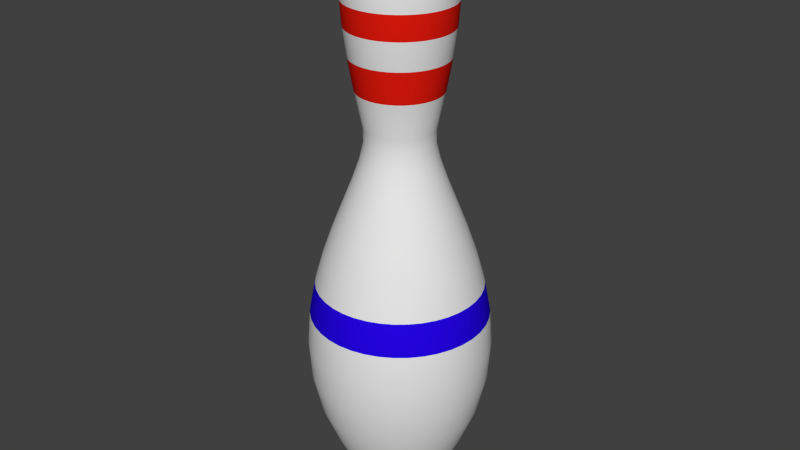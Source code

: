 # Source: bowlingpin.blend  (saved by Blender 2.76.0; exported with 4.5.12 LTS)
import bpy
from mathutils import Matrix  # noqa: F401  (used for matrix-valued properties, if any)

bpy.ops.wm.read_factory_settings(use_empty=True)
scene = bpy.context.scene
scene.name = 'Scene'

# ---- collections
col_collection_1 = bpy.data.collections.new('Collection 1'); scene.collection.children.link(col_collection_1)

# ---- materials (node trees are filled in below, after node groups)
mat_pin = bpy.data.materials.new('Pin')
mat_pin.alpha_threshold = 0.0
mat_pin.use_transparent_shadow = False
mat_pin.roughness = 0.5
mat_stripe = bpy.data.materials.new('Stripe')
mat_stripe.alpha_threshold = 0.0
mat_stripe.use_transparent_shadow = False
mat_stripe.diffuse_color = (0.8, 0.01121, 0.004545, 1.0)
mat_stripe.roughness = 0.5
mat_band = bpy.data.materials.new('Band')
mat_band.alpha_threshold = 0.0
mat_band.use_transparent_shadow = False
mat_band.diffuse_color = (0.01822, 0.001254, 0.8, 1.0)
mat_band.roughness = 0.5

# ---- material node trees

# ---- world
world_world = bpy.data.worlds.new('World'); scene.world = world_world
world_world.color = (0.05088, 0.05088, 0.05088)
world_world.use_sun_shadow = False
world_world.sun_shadow_jitter_overblur = 0.0
world_world.cycles.sampling_method = 'MANUAL'
world_world.cycles.sample_map_resolution = 256

# ---- meshes
me_mesh = bpy.data.meshes.new('Mesh')
me_mesh.from_pydata([(3.023e-05, -0.0003843, 0.8585), (0.0338, -0.0003843, 0.856), (0.06297, -0.0003843, 0.848), (0.08747, -0.0003843, 0.8339), (0.1073, -0.0003843, 0.8132), (0.1223, -0.0003843, 0.7852), (0.1325, -0.0003843, 0.7496), (0.1378, -0.0003843, 0.7056), (0.1382, -0.0003843, 0.6527), (0.1336, -0.0003843, 0.5904), (0.1241, -0.0003843, 0.518), (0.1094, -0.0003843, 0.435), (0.08958, -0.0003843, 0.3408), (0.08866, -0.0003843, 0.3027), (0.09908, -0.0003843, 0.2565), (0.1179, -0.0003843, 0.2026), (0.142, -0.0003843, 0.1415), (0.1686, -0.0003843, 0.07389), (0.1947, -0.0003843, 0.0001384), (0.2172, -0.0003843, -0.0792), (0.2332, -0.0003842, -0.1636), (0.2397, -0.0003842, -0.2526), (0.2338, -0.0003842, -0.3456), (0.2124, -0.0003842, -0.4421), (0.1727, -0.0003842, -0.5417), (0.1537, -0.0003842, -0.5793), (0.137, -0.0003842, -0.6107), (0.1221, -0.0003842, -0.6364), (0.1086, -0.0003842, -0.6569), (0.09613, -0.0003842, -0.6729), (0.0842, -0.0003842, -0.685), (0.07239, -0.0003841, -0.6936), (0.06027, -0.0003841, -0.6993), (0.04741, -0.0003841, -0.7028), (0.03337, -0.0003841, -0.7046), (0.01772, -0.0003841, -0.7052), (0.03339, -0.005668, 0.856), (0.06219, -0.01023, 0.848), (0.08639, -0.01406, 0.8339), (0.1059, -0.01716, 0.8132), (0.1208, -0.01951, 0.7852), (0.1308, -0.0211, 0.7496), (0.1361, -0.02194, 0.7056), (0.1365, -0.022, 0.6527), (0.132, -0.02129, 0.5904), (0.1225, -0.01979, 0.518), (0.108, -0.01749, 0.435), (0.08847, -0.01439, 0.3408), (0.08757, -0.01425, 0.3027), (0.09786, -0.01588, 0.2565), (0.1164, -0.01882, 0.2026), (0.1403, -0.0226, 0.1415), (0.1666, -0.02676, 0.07389), (0.1923, -0.03084, 0.0001384), (0.2145, -0.03436, -0.0792), (0.2303, -0.03686, -0.1636), (0.2368, -0.03788, -0.2526), (0.2309, -0.03695, -0.3456), (0.2098, -0.03361, -0.4421), (0.1706, -0.02739, -0.5417), (0.1518, -0.02442, -0.5793), (0.1353, -0.0218, -0.6107), (0.1206, -0.01948, -0.6364), (0.1073, -0.01737, -0.6569), (0.09495, -0.01542, -0.6729), (0.08316, -0.01355, -0.685), (0.0715, -0.0117, -0.6936), (0.05953, -0.009808, -0.6993), (0.04682, -0.007796, -0.7028), (0.03296, -0.005599, -0.7046), (0.0175, -0.003151, -0.7052), (0.03215, -0.01082, 0.856), (0.05989, -0.01983, 0.848), (0.08319, -0.0274, 0.8339), (0.102, -0.03352, 0.8132), (0.1163, -0.03816, 0.7852), (0.126, -0.04131, 0.7496), (0.1311, -0.04296, 0.7056), (0.1315, -0.04309, 0.6527), (0.1271, -0.04167, 0.5904), (0.118, -0.03871, 0.518), (0.104, -0.03418, 0.435), (0.08519, -0.02806, 0.3408), (0.08432, -0.02777, 0.3027), (0.09423, -0.03099, 0.2565), (0.1121, -0.0368, 0.2026), (0.1351, -0.04427, 0.1415), (0.1604, -0.05249, 0.07389), (0.1852, -0.06054, 0.0001384), (0.2066, -0.06749, -0.0792), (0.2218, -0.07244, -0.1636), (0.228, -0.07446, -0.2526), (0.2224, -0.07262, -0.3456), (0.2021, -0.06603, -0.4421), (0.1642, -0.05374, -0.5417), (0.1462, -0.04787, -0.5793), (0.1303, -0.0427, -0.6107), (0.1161, -0.0381, -0.6364), (0.1033, -0.03394, -0.6569), (0.09143, -0.03008, -0.6729), (0.08008, -0.02639, -0.685), (0.06885, -0.02275, -0.6936), (0.05732, -0.019, -0.6993), (0.04509, -0.01502, -0.7028), (0.03174, -0.01069, -0.7046), (0.01685, -0.00585, -0.7052), (0.03012, -0.01572, 0.856), (0.05611, -0.02896, 0.848), (0.07794, -0.04008, 0.8339), (0.09557, -0.04906, 0.8132), (0.109, -0.05588, 0.7852), (0.118, -0.06051, 0.7496), (0.1228, -0.06293, 0.7056), (0.1232, -0.06312, 0.6527), (0.1191, -0.06105, 0.5904), (0.1105, -0.05669, 0.518), (0.09746, -0.05003, 0.435), (0.07982, -0.04104, 0.3408), (0.079, -0.04062, 0.3027), (0.08829, -0.04535, 0.2565), (0.105, -0.05388, 0.2026), (0.1266, -0.06486, 0.1415), (0.1503, -0.07693, 0.07389), (0.1735, -0.08876, 0.0001384), (0.1935, -0.09898, -0.0792), (0.2078, -0.1062, -0.1636), (0.2136, -0.1092, -0.2526), (0.2083, -0.1065, -0.3456), (0.1893, -0.09682, -0.4421), (0.1539, -0.07877, -0.5417), (0.1369, -0.07014, -0.5793), (0.122, -0.06255, -0.6107), (0.1088, -0.05579, -0.6364), (0.09678, -0.04968, -0.6569), (0.08566, -0.04401, -0.6729), (0.07503, -0.0386, -0.685), (0.06451, -0.03324, -0.6936), (0.05371, -0.02773, -0.6993), (0.04224, -0.02189, -0.7028), (0.02973, -0.01552, -0.7046), (0.01579, -0.008414, -0.7052), (0.02735, -0.02024, 0.856), (0.05095, -0.03738, 0.848), (0.07077, -0.05178, 0.8339), (0.08678, -0.06341, 0.8132), (0.09893, -0.07224, 0.7852), (0.1072, -0.07823, 0.7496), (0.1115, -0.08137, 0.7056), (0.1118, -0.08161, 0.6527), (0.1081, -0.07892, 0.5904), (0.1004, -0.07328, 0.518), (0.0885, -0.06466, 0.435), (0.07247, -0.05302, 0.3408), (0.07173, -0.05248, 0.3027), (0.08016, -0.0586, 0.2565), (0.09536, -0.06965, 0.2026), (0.1149, -0.08386, 0.1415), (0.1364, -0.09949, 0.07389), (0.1575, -0.1148, 0.0001384), (0.1757, -0.128, -0.0792), (0.1887, -0.1374, -0.1636), (0.194, -0.1413, -0.2526), (0.1892, -0.1378, -0.3456), (0.1719, -0.1252, -0.4421), (0.1397, -0.1019, -0.5417), (0.1243, -0.0907, -0.5793), (0.1108, -0.08087, -0.6107), (0.09877, -0.07212, -0.6364), (0.08787, -0.06421, -0.6569), (0.07778, -0.05687, -0.6729), (0.06813, -0.04986, -0.685), (0.05857, -0.04292, -0.6936), (0.04877, -0.03579, -0.6993), (0.03836, -0.02823, -0.7028), (0.027, -0.01998, -0.7046), (0.01434, -0.01078, -0.7052), (0.02391, -0.02427, 0.856), (0.04453, -0.04489, 0.848), (0.06186, -0.06221, 0.8339), (0.07585, -0.0762, 0.8132), (0.08647, -0.08683, 0.7852), (0.09368, -0.09404, 0.7496), (0.09745, -0.09781, 0.7056), (0.09774, -0.0981, 0.6527), (0.09451, -0.09487, 0.5904), (0.08773, -0.08808, 0.518), (0.07735, -0.07771, 0.435), (0.06335, -0.0637, 0.3408), (0.0627, -0.06305, 0.3027), (0.07007, -0.07042, 0.2565), (0.08336, -0.08371, 0.2026), (0.1005, -0.1008, 0.1415), (0.1193, -0.1196, 0.07389), (0.1377, -0.138, 0.0001384), (0.1536, -0.1539, -0.0792), (0.1649, -0.1653, -0.1636), (0.1695, -0.1699, -0.2526), (0.1653, -0.1657, -0.3456), (0.1502, -0.1506, -0.4421), (0.1221, -0.1225, -0.5417), (0.1087, -0.109, -0.5793), (0.09685, -0.09721, -0.6107), (0.08633, -0.08668, -0.6364), (0.07681, -0.07716, -0.6569), (0.06798, -0.06834, -0.6729), (0.05955, -0.0599, -0.685), (0.0512, -0.05155, -0.6936), (0.04263, -0.04298, -0.6993), (0.03353, -0.03388, -0.7028), (0.0236, -0.02396, -0.7046), (0.01254, -0.01289, -0.7052), (0.01988, -0.02771, 0.856), (0.03702, -0.0513, 0.848), (0.05143, -0.07112, 0.8339), (0.06306, -0.08713, 0.8132), (0.07188, -0.09928, 0.7852), (0.07788, -0.1075, 0.7496), (0.08101, -0.1118, 0.7056), (0.08125, -0.1122, 0.6527), (0.07857, -0.1085, 0.5904), (0.07293, -0.1007, 0.518), (0.0643, -0.08885, 0.435), (0.05266, -0.07283, 0.3408), (0.05212, -0.07209, 0.3027), (0.05825, -0.08052, 0.2565), (0.06929, -0.09572, 0.2026), (0.08351, -0.1153, 0.1415), (0.09914, -0.1368, 0.07389), (0.1144, -0.1579, 0.0001384), (0.1277, -0.1761, -0.0792), (0.1371, -0.189, -0.1636), (0.1409, -0.1943, -0.2526), (0.1374, -0.1895, -0.3456), (0.1249, -0.1722, -0.4421), (0.1015, -0.1401, -0.5417), (0.09035, -0.1247, -0.5793), (0.08051, -0.1112, -0.6107), (0.07177, -0.09912, -0.6364), (0.06385, -0.08823, -0.6569), (0.05652, -0.07813, -0.6729), (0.0495, -0.06848, -0.685), (0.04256, -0.05893, -0.6936), (0.03544, -0.04912, -0.6993), (0.02788, -0.03871, -0.7028), (0.01963, -0.02735, -0.7046), (0.01043, -0.01469, -0.7052), (0.01536, -0.03048, 0.856), (0.0286, -0.05646, 0.848), (0.03973, -0.07829, 0.8339), (0.04871, -0.09592, 0.8132), (0.05553, -0.1093, 0.7852), (0.06016, -0.1184, 0.7496), (0.06258, -0.1231, 0.7056), (0.06277, -0.1235, 0.6527), (0.06069, -0.1194, 0.5904), (0.05634, -0.1109, 0.518), (0.04967, -0.09782, 0.435), (0.04068, -0.08017, 0.3408), (0.04027, -0.07935, 0.3027), (0.045, -0.08864, 0.2565), (0.05353, -0.1054, 0.2026), (0.06451, -0.1269, 0.1415), (0.07658, -0.1506, 0.07389), (0.0884, -0.1738, 0.0001384), (0.09862, -0.1939, -0.0792), (0.1059, -0.2081, -0.1636), (0.1089, -0.214, -0.2526), (0.1062, -0.2087, -0.3456), (0.09647, -0.1897, -0.4421), (0.07842, -0.1542, -0.5417), (0.06979, -0.1373, -0.5793), (0.06219, -0.1224, -0.6107), (0.05544, -0.1091, -0.6364), (0.04932, -0.09713, -0.6569), (0.04366, -0.08601, -0.6729), (0.03824, -0.07538, -0.685), (0.03288, -0.06486, -0.6936), (0.02738, -0.05406, -0.6993), (0.02154, -0.0426, -0.7028), (0.01516, -0.03009, -0.7046), (0.008061, -0.01614, -0.7052), (0.01047, -0.03251, 0.856), (0.01948, -0.06024, 0.848), (0.02705, -0.08354, 0.8339), (0.03316, -0.1024, 0.8132), (0.03781, -0.1166, 0.7852), (0.04096, -0.1263, 0.7496), (0.04261, -0.1314, 0.7056), (0.04273, -0.1318, 0.6527), (0.04132, -0.1275, 0.5904), (0.03836, -0.1183, 0.518), (0.03382, -0.1044, 0.435), (0.0277, -0.08555, 0.3408), (0.02742, -0.08467, 0.3027), (0.03064, -0.09459, 0.2565), (0.03644, -0.1125, 0.2026), (0.04392, -0.1355, 0.1415), (0.05214, -0.1607, 0.07389), (0.06018, -0.1855, 0.0001384), (0.06714, -0.2069, -0.0792), (0.07208, -0.2221, -0.1636), (0.0741, -0.2284, -0.2526), (0.07227, -0.2227, -0.3456), (0.06567, -0.2024, -0.4421), (0.05339, -0.1646, -0.5417), (0.04751, -0.1465, -0.5793), (0.04234, -0.1306, -0.6107), (0.03774, -0.1165, -0.6364), (0.03358, -0.1037, -0.6569), (0.02973, -0.09178, -0.6729), (0.02604, -0.08044, -0.685), (0.02239, -0.0692, -0.6936), (0.01865, -0.05768, -0.6993), (0.01467, -0.04544, -0.7028), (0.01033, -0.03209, -0.7046), (0.005496, -0.01721, -0.7052), (0.005314, -0.03374, 0.856), (0.009876, -0.06255, 0.848), (0.01371, -0.08675, 0.8339), (0.0168, -0.1063, 0.8132), (0.01915, -0.1211, 0.7852), (0.02075, -0.1312, 0.7496), (0.02158, -0.1365, 0.7056), (0.02165, -0.1369, 0.6527), (0.02093, -0.1324, 0.5904), (0.01943, -0.1229, 0.518), (0.01714, -0.1084, 0.435), (0.01404, -0.08883, 0.3408), (0.01389, -0.08792, 0.3027), (0.01553, -0.09822, 0.2565), (0.01846, -0.1168, 0.2026), (0.02225, -0.1407, 0.1415), (0.02641, -0.1669, 0.07389), (0.03048, -0.1926, 0.0001384), (0.034, -0.2149, -0.0792), (0.03651, -0.2307, -0.1636), (0.03753, -0.2371, -0.2526), (0.0366, -0.2313, -0.3456), (0.03326, -0.2102, -0.4421), (0.02704, -0.1709, -0.5417), (0.02407, -0.1521, -0.5793), (0.02145, -0.1356, -0.6107), (0.01912, -0.1209, -0.6364), (0.01702, -0.1076, -0.6569), (0.01506, -0.0953, -0.6729), (0.0132, -0.08352, -0.685), (0.01135, -0.07186, -0.6936), (0.009454, -0.05988, -0.6993), (0.007442, -0.04718, -0.7028), (0.005245, -0.03331, -0.7046), (0.002797, -0.01785, -0.7052), (3.023e-05, -0.03416, 0.856), (3.022e-05, -0.06332, 0.848), (3.021e-05, -0.08782, 0.8339), (3.02e-05, -0.1076, 0.8132), (3.018e-05, -0.1226, 0.7852), (3.016e-05, -0.1328, 0.7496), (3.016e-05, -0.1382, 0.7056), (3.015e-05, -0.1386, 0.6527), (3.016e-05, -0.134, 0.5904), (3.015e-05, -0.1244, 0.518), (3.016e-05, -0.1097, 0.435), (3.017e-05, -0.08993, 0.3408), (3.018e-05, -0.08901, 0.3027), (3.018e-05, -0.09944, 0.2565), (3.019e-05, -0.1182, 0.2026), (3.02e-05, -0.1424, 0.1415), (3.022e-05, -0.169, 0.07389), (3.022e-05, -0.195, 0.0001384), (3.024e-05, -0.2176, -0.0792), (3.025e-05, -0.2336, -0.1636), (3.025e-05, -0.2401, -0.2526), (3.028e-05, -0.2342, -0.3456), (3.028e-05, -0.2128, -0.4421), (3.03e-05, -0.173, -0.5417), (3.031e-05, -0.154, -0.5793), (3.033e-05, -0.1373, -0.6107), (3.033e-05, -0.1224, -0.6364), (3.035e-05, -0.109, -0.6569), (3.035e-05, -0.09648, -0.6729), (3.034e-05, -0.08456, -0.685), (3.036e-05, -0.07275, -0.6936), (3.036e-05, -0.06063, -0.6993), (3.036e-05, -0.04776, -0.7028), (3.036e-05, -0.03372, -0.7046), (3.037e-05, -0.01807, -0.7052), (-0.005253, -0.03374, 0.856), (-0.009815, -0.06255, 0.848), (-0.01365, -0.08675, 0.8339), (-0.01674, -0.1063, 0.8132), (-0.01909, -0.1211, 0.7852), (-0.02069, -0.1312, 0.7496), (-0.02152, -0.1365, 0.7056), (-0.02159, -0.1369, 0.6527), (-0.02087, -0.1324, 0.5904), (-0.01937, -0.1229, 0.518), (-0.01708, -0.1084, 0.435), (-0.01398, -0.08883, 0.3408), (-0.01383, -0.08792, 0.3027), (-0.01546, -0.09822, 0.2565), (-0.0184, -0.1168, 0.2026), (-0.02219, -0.1407, 0.1415), (-0.02635, -0.1669, 0.07389), (-0.03042, -0.1926, 0.0001384), (-0.03394, -0.2149, -0.0792), (-0.03645, -0.2307, -0.1636), (-0.03747, -0.2371, -0.2526), (-0.03654, -0.2313, -0.3456), (-0.0332, -0.2102, -0.4421), (-0.02698, -0.1709, -0.5417), (-0.02401, -0.1521, -0.5793), (-0.02139, -0.1356, -0.6107), (-0.01906, -0.1209, -0.6364), (-0.01696, -0.1076, -0.6569), (-0.015, -0.0953, -0.6729), (-0.01314, -0.08352, -0.685), (-0.01129, -0.07186, -0.6936), (-0.009394, -0.05988, -0.6993), (-0.007381, -0.04718, -0.7028), (-0.005185, -0.03331, -0.7046), (-0.002737, -0.01785, -0.7052), (-0.01041, -0.03251, 0.856), (-0.01942, -0.06024, 0.848), (-0.02699, -0.08354, 0.8339), (-0.0331, -0.1024, 0.8132), (-0.03775, -0.1166, 0.7852), (-0.0409, -0.1263, 0.7496), (-0.04255, -0.1314, 0.7056), (-0.04267, -0.1318, 0.6527), (-0.04126, -0.1275, 0.5904), (-0.0383, -0.1183, 0.518), (-0.03376, -0.1044, 0.435), (-0.02764, -0.08555, 0.3408), (-0.02736, -0.08467, 0.3027), (-0.03058, -0.09459, 0.2565), (-0.03638, -0.1125, 0.2026), (-0.04386, -0.1355, 0.1415), (-0.05208, -0.1607, 0.07389), (-0.06012, -0.1855, 0.0001384), (-0.06708, -0.2069, -0.0792), (-0.07202, -0.2221, -0.1636), (-0.07404, -0.2284, -0.2526), (-0.07221, -0.2227, -0.3456), (-0.06561, -0.2024, -0.4421), (-0.05333, -0.1646, -0.5417), (-0.04745, -0.1465, -0.5793), (-0.04228, -0.1306, -0.6107), (-0.03768, -0.1165, -0.6364), (-0.03352, -0.1037, -0.6569), (-0.02967, -0.09178, -0.6729), (-0.02598, -0.08044, -0.685), (-0.02233, -0.0692, -0.6936), (-0.01859, -0.05768, -0.6993), (-0.01461, -0.04544, -0.7028), (-0.01027, -0.03209, -0.7046), (-0.005436, -0.01721, -0.7052), (-0.0153, -0.03048, 0.856), (-0.02854, -0.05646, 0.848), (-0.03967, -0.07829, 0.8339), (-0.04865, -0.09592, 0.8132), (-0.05547, -0.1093, 0.7852), (-0.0601, -0.1184, 0.7496), (-0.06252, -0.1231, 0.7056), (-0.06271, -0.1235, 0.6527), (-0.06063, -0.1194, 0.5904), (-0.05628, -0.1109, 0.518), (-0.04961, -0.09782, 0.435), (-0.04062, -0.08017, 0.3408), (-0.04021, -0.07935, 0.3027), (-0.04494, -0.08864, 0.2565), (-0.05347, -0.1054, 0.2026), (-0.06445, -0.1269, 0.1415), (-0.07652, -0.1506, 0.07389), (-0.08834, -0.1738, 0.0001384), (-0.09856, -0.1939, -0.0792), (-0.1058, -0.2081, -0.1636), (-0.1088, -0.214, -0.2526), (-0.1061, -0.2087, -0.3456), (-0.09641, -0.1897, -0.4421), (-0.07836, -0.1542, -0.5417), (-0.06973, -0.1373, -0.5793), (-0.06213, -0.1224, -0.6107), (-0.05538, -0.1091, -0.6364), (-0.04926, -0.09713, -0.6569), (-0.0436, -0.08601, -0.6729), (-0.03818, -0.07538, -0.685), (-0.03282, -0.06486, -0.6936), (-0.02732, -0.05406, -0.6993), (-0.02148, -0.0426, -0.7028), (-0.0151, -0.03009, -0.7046), (-0.008, -0.01614, -0.7052), (-0.01982, -0.02771, 0.856), (-0.03696, -0.0513, 0.848), (-0.05136, -0.07112, 0.8339), (-0.063, -0.08713, 0.8132), (-0.07182, -0.09928, 0.7852), (-0.07782, -0.1075, 0.7496), (-0.08095, -0.1118, 0.7056), (-0.08119, -0.1122, 0.6527), (-0.07851, -0.1085, 0.5904), (-0.07287, -0.1007, 0.518), (-0.06424, -0.08885, 0.435), (-0.0526, -0.07283, 0.3408), (-0.05206, -0.07209, 0.3027), (-0.05819, -0.08052, 0.2565), (-0.06923, -0.09572, 0.2026), (-0.08345, -0.1153, 0.1415), (-0.09908, -0.1368, 0.07389), (-0.1144, -0.1579, 0.0001384), (-0.1276, -0.1761, -0.0792), (-0.137, -0.189, -0.1636), (-0.1409, -0.1943, -0.2526), (-0.1374, -0.1895, -0.3456), (-0.1248, -0.1722, -0.4421), (-0.1015, -0.1401, -0.5417), (-0.09029, -0.1247, -0.5793), (-0.08045, -0.1112, -0.6107), (-0.07171, -0.09912, -0.6364), (-0.06379, -0.08823, -0.6569), (-0.05646, -0.07813, -0.6729), (-0.04944, -0.06848, -0.685), (-0.0425, -0.05893, -0.6936), (-0.03538, -0.04912, -0.6993), (-0.02782, -0.03871, -0.7028), (-0.01956, -0.02735, -0.7046), (-0.01037, -0.01469, -0.7052), (-0.02385, -0.02427, 0.856), (-0.04447, -0.04489, 0.848), (-0.0618, -0.06221, 0.8339), (-0.07579, -0.0762, 0.8132), (-0.08641, -0.08683, 0.7852), (-0.09362, -0.09404, 0.7496), (-0.09739, -0.09781, 0.7056), (-0.09768, -0.0981, 0.6527), (-0.09445, -0.09487, 0.5904), (-0.08767, -0.08808, 0.518), (-0.07729, -0.07771, 0.435), (-0.06329, -0.0637, 0.3408), (-0.06264, -0.06305, 0.3027), (-0.07001, -0.07042, 0.2565), (-0.08329, -0.08371, 0.2026), (-0.1004, -0.1008, 0.1415), (-0.1192, -0.1196, 0.07389), (-0.1376, -0.138, 0.0001384), (-0.1535, -0.1539, -0.0792), (-0.1648, -0.1653, -0.1636), (-0.1695, -0.1699, -0.2526), (-0.1653, -0.1657, -0.3456), (-0.1502, -0.1506, -0.4421), (-0.1221, -0.1225, -0.5417), (-0.1086, -0.109, -0.5793), (-0.09679, -0.09721, -0.6107), (-0.08627, -0.08668, -0.6364), (-0.07675, -0.07716, -0.6569), (-0.06792, -0.06834, -0.6729), (-0.05949, -0.0599, -0.685), (-0.05114, -0.05155, -0.6936), (-0.04257, -0.04298, -0.6993), (-0.03347, -0.03388, -0.7028), (-0.02354, -0.02396, -0.7046), (-0.01248, -0.01289, -0.7052), (-0.02729, -0.02024, 0.856), (-0.05089, -0.03738, 0.848), (-0.07071, -0.05178, 0.8339), (-0.08672, -0.06341, 0.8132), (-0.09887, -0.07224, 0.7852), (-0.1071, -0.07823, 0.7496), (-0.1114, -0.08137, 0.7056), (-0.1118, -0.08161, 0.6527), (-0.1081, -0.07892, 0.5904), (-0.1003, -0.07328, 0.518), (-0.08844, -0.06466, 0.435), (-0.07241, -0.05302, 0.3408), (-0.07167, -0.05248, 0.3027), (-0.0801, -0.0586, 0.2565), (-0.0953, -0.06965, 0.2026), (-0.1149, -0.08386, 0.1415), (-0.1364, -0.09949, 0.07389), (-0.1575, -0.1148, 0.0001384), (-0.1757, -0.128, -0.0792), (-0.1886, -0.1374, -0.1636), (-0.1939, -0.1413, -0.2526), (-0.1891, -0.1378, -0.3456), (-0.1718, -0.1252, -0.4421), (-0.1397, -0.1019, -0.5417), (-0.1243, -0.0907, -0.5793), (-0.1107, -0.08087, -0.6107), (-0.09871, -0.07212, -0.6364), (-0.08781, -0.06421, -0.6569), (-0.07772, -0.05687, -0.6729), (-0.06807, -0.04986, -0.685), (-0.05851, -0.04292, -0.6936), (-0.04871, -0.03579, -0.6993), (-0.0383, -0.02823, -0.7028), (-0.02694, -0.01998, -0.7046), (-0.01428, -0.01078, -0.7052), (-0.03006, -0.01572, 0.856), (-0.05605, -0.02896, 0.848), (-0.07788, -0.04008, 0.8339), (-0.09551, -0.04906, 0.8132), (-0.1089, -0.05588, 0.7852), (-0.118, -0.06051, 0.7496), (-0.1227, -0.06293, 0.7056), (-0.1231, -0.06312, 0.6527), (-0.119, -0.06105, 0.5904), (-0.1105, -0.05669, 0.518), (-0.0974, -0.05003, 0.435), (-0.07976, -0.04104, 0.3408), (-0.07894, -0.04062, 0.3027), (-0.08822, -0.04535, 0.2565), (-0.105, -0.05388, 0.2026), (-0.1265, -0.06486, 0.1415), (-0.1502, -0.07693, 0.07389), (-0.1734, -0.08876, 0.0001384), (-0.1935, -0.09898, -0.0792), (-0.2077, -0.1062, -0.1636), (-0.2135, -0.1092, -0.2526), (-0.2083, -0.1065, -0.3456), (-0.1892, -0.09682, -0.4421), (-0.1538, -0.07877, -0.5417), (-0.1369, -0.07014, -0.5793), (-0.122, -0.06255, -0.6107), (-0.1087, -0.05579, -0.6364), (-0.09672, -0.04968, -0.6569), (-0.0856, -0.04401, -0.6729), (-0.07497, -0.0386, -0.685), (-0.06444, -0.03324, -0.6936), (-0.05365, -0.02773, -0.6993), (-0.04218, -0.02189, -0.7028), (-0.02967, -0.01552, -0.7046), (-0.01573, -0.008415, -0.7052), (-0.03209, -0.01082, 0.856), (-0.05983, -0.01983, 0.848), (-0.08313, -0.0274, 0.8339), (-0.1019, -0.03352, 0.8132), (-0.1162, -0.03816, 0.7852), (-0.1259, -0.04131, 0.7496), (-0.131, -0.04296, 0.7056), (-0.1314, -0.04309, 0.6527), (-0.127, -0.04167, 0.5904), (-0.1179, -0.03871, 0.518), (-0.104, -0.03418, 0.435), (-0.08513, -0.02806, 0.3408), (-0.08426, -0.02777, 0.3027), (-0.09417, -0.03099, 0.2565), (-0.112, -0.0368, 0.2026), (-0.135, -0.04427, 0.1415), (-0.1603, -0.05249, 0.07389), (-0.1851, -0.06054, 0.0001384), (-0.2065, -0.06749, -0.0792), (-0.2217, -0.07244, -0.1636), (-0.2279, -0.07446, -0.2526), (-0.2223, -0.07262, -0.3456), (-0.202, -0.06603, -0.4421), (-0.1642, -0.05374, -0.5417), (-0.1461, -0.04787, -0.5793), (-0.1302, -0.0427, -0.6107), (-0.116, -0.0381, -0.6364), (-0.1032, -0.03394, -0.6569), (-0.09137, -0.03008, -0.6729), (-0.08002, -0.02639, -0.685), (-0.06879, -0.02275, -0.6936), (-0.05726, -0.019, -0.6993), (-0.04503, -0.01502, -0.7028), (-0.03167, -0.01069, -0.7046), (-0.01679, -0.00585, -0.7052), (-0.03333, -0.005668, 0.856), (-0.06213, -0.01023, 0.848), (-0.08633, -0.01406, 0.8339), (-0.1059, -0.01716, 0.8132), (-0.1207, -0.01951, 0.7852), (-0.1308, -0.0211, 0.7496), (-0.1361, -0.02194, 0.7056), (-0.1365, -0.022, 0.6527), (-0.1319, -0.02129, 0.5904), (-0.1225, -0.01979, 0.518), (-0.108, -0.01749, 0.435), (-0.08841, -0.01439, 0.3408), (-0.08751, -0.01425, 0.3027), (-0.0978, -0.01588, 0.2565), (-0.1164, -0.01882, 0.2026), (-0.1402, -0.0226, 0.1415), (-0.1665, -0.02676, 0.07389), (-0.1922, -0.03084, 0.0001384), (-0.2145, -0.03436, -0.0792), (-0.2303, -0.03686, -0.1636), (-0.2367, -0.03788, -0.2526), (-0.2309, -0.03695, -0.3456), (-0.2098, -0.03361, -0.4421), (-0.1705, -0.02739, -0.5417), (-0.1517, -0.02442, -0.5793), (-0.1352, -0.0218, -0.6107), (-0.1205, -0.01948, -0.6364), (-0.1072, -0.01737, -0.6569), (-0.09489, -0.01542, -0.6729), (-0.0831, -0.01355, -0.685), (-0.07144, -0.0117, -0.6936), (-0.05947, -0.009808, -0.6993), (-0.04676, -0.007796, -0.7028), (-0.0329, -0.005599, -0.7046), (-0.01744, -0.003151, -0.7052), (-0.03374, -0.0003843, 0.856), (-0.06291, -0.0003843, 0.848), (-0.08741, -0.0003843, 0.8339), (-0.1072, -0.0003843, 0.8132), (-0.1222, -0.0003842, 0.7852), (-0.1324, -0.0003842, 0.7496), (-0.1377, -0.0003842, 0.7056), (-0.1382, -0.0003842, 0.6527), (-0.1336, -0.0003842, 0.5904), (-0.124, -0.0003842, 0.518), (-0.1093, -0.0003842, 0.435), (-0.08952, -0.0003842, 0.3408), (-0.0886, -0.0003842, 0.3027), (-0.09902, -0.0003842, 0.2565), (-0.1178, -0.0003842, 0.2026), (-0.142, -0.0003842, 0.1415), (-0.1686, -0.0003843, 0.07389), (-0.1946, -0.0003843, 0.0001384), (-0.2171, -0.0003842, -0.0792), (-0.2331, -0.0003843, -0.1636), (-0.2397, -0.0003843, -0.2526), (-0.2337, -0.0003843, -0.3456), (-0.2124, -0.0003843, -0.4421), (-0.1726, -0.0003844, -0.5417), (-0.1536, -0.0003843, -0.5793), (-0.1369, -0.0003844, -0.6107), (-0.122, -0.0003844, -0.6364), (-0.1086, -0.0003844, -0.6569), (-0.09607, -0.0003844, -0.6729), (-0.08414, -0.0003844, -0.685), (-0.07233, -0.0003844, -0.6936), (-0.06021, -0.0003844, -0.6993), (-0.04735, -0.0003844, -0.7028), (-0.03331, -0.0003844, -0.7046), (-0.01766, -0.0003844, -0.7052), (-0.03333, 0.004899, 0.856), (-0.06213, 0.009461, 0.848), (-0.08633, 0.01329, 0.8339), (-0.1059, 0.01639, 0.8132), (-0.1207, 0.01874, 0.7852), (-0.1308, 0.02034, 0.7496), (-0.1361, 0.02117, 0.7056), (-0.1365, 0.02123, 0.6527), (-0.1319, 0.02052, 0.5904), (-0.1225, 0.01902, 0.518), (-0.108, 0.01672, 0.435), (-0.08841, 0.01362, 0.3408), (-0.08751, 0.01348, 0.3027), (-0.0978, 0.01511, 0.2565), (-0.1164, 0.01805, 0.2026), (-0.1402, 0.02183, 0.1415), (-0.1665, 0.02599, 0.07389), (-0.1922, 0.03007, 0.0001384), (-0.2145, 0.03359, -0.0792), (-0.2303, 0.03609, -0.1636), (-0.2367, 0.03711, -0.2526), (-0.2309, 0.03619, -0.3456), (-0.2098, 0.03285, -0.4421), (-0.1705, 0.02663, -0.5417), (-0.1517, 0.02365, -0.5793), (-0.1352, 0.02104, -0.6107), (-0.1205, 0.01871, -0.6364), (-0.1072, 0.0166, -0.6569), (-0.09489, 0.01465, -0.6729), (-0.0831, 0.01278, -0.685), (-0.07144, 0.01094, -0.6936), (-0.05947, 0.009039, -0.6993), (-0.04676, 0.007027, -0.7028), (-0.0329, 0.004831, -0.7046), (-0.01744, 0.002383, -0.7052), (-0.03209, 0.01005, 0.856), (-0.05983, 0.01906, 0.848), (-0.08313, 0.02664, 0.8339), (-0.1019, 0.03275, 0.8132), (-0.1162, 0.03739, 0.7852), (-0.1259, 0.04054, 0.7496), (-0.131, 0.04219, 0.7056), (-0.1314, 0.04232, 0.6527), (-0.127, 0.04091, 0.5904), (-0.1179, 0.03794, 0.518), (-0.104, 0.03341, 0.435), (-0.08513, 0.02729, 0.3408), (-0.08426, 0.027, 0.3027), (-0.09417, 0.03022, 0.2565), (-0.112, 0.03603, 0.2026), (-0.135, 0.0435, 0.1415), (-0.1603, 0.05172, 0.07389), (-0.1851, 0.05977, 0.0001384), (-0.2065, 0.06672, -0.0792), (-0.2217, 0.07167, -0.1636), (-0.2279, 0.07369, -0.2526), (-0.2223, 0.07186, -0.3456), (-0.202, 0.06526, -0.4421), (-0.1642, 0.05297, -0.5417), (-0.1461, 0.0471, -0.5793), (-0.1302, 0.04193, -0.6107), (-0.116, 0.03733, -0.6364), (-0.1032, 0.03317, -0.6569), (-0.09137, 0.02931, -0.6729), (-0.08002, 0.02563, -0.685), (-0.06879, 0.02198, -0.6936), (-0.05726, 0.01823, -0.6993), (-0.04503, 0.01426, -0.7028), (-0.03167, 0.009917, -0.7046), (-0.01679, 0.005082, -0.7052), (-0.03006, 0.01495, 0.856), (-0.05605, 0.02819, 0.848), (-0.07788, 0.03931, 0.8339), (-0.09551, 0.0483, 0.8132), (-0.1089, 0.05511, 0.7852), (-0.118, 0.05975, 0.7496), (-0.1227, 0.06217, 0.7056), (-0.1231, 0.06235, 0.6527), (-0.119, 0.06028, 0.5904), (-0.1105, 0.05592, 0.518), (-0.0974, 0.04926, 0.435), (-0.07976, 0.04027, 0.3408), (-0.07894, 0.03985, 0.3027), (-0.08822, 0.04458, 0.2565), (-0.105, 0.05311, 0.2026), (-0.1265, 0.06409, 0.1415), (-0.1502, 0.07617, 0.07389), (-0.1734, 0.08799, 0.0001384), (-0.1935, 0.09821, -0.0792), (-0.2077, 0.1055, -0.1636), (-0.2135, 0.1084, -0.2526), (-0.2083, 0.1057, -0.3456), (-0.1892, 0.09605, -0.4421), (-0.1538, 0.078, -0.5417), (-0.1369, 0.06937, -0.5793), (-0.122, 0.06178, -0.6107), (-0.1087, 0.05502, -0.6364), (-0.09672, 0.04891, -0.6569), (-0.0856, 0.04324, -0.6729), (-0.07497, 0.03783, -0.685), (-0.06445, 0.03247, -0.6936), (-0.05365, 0.02696, -0.6993), (-0.04218, 0.02112, -0.7028), (-0.02967, 0.01475, -0.7046), (-0.01573, 0.007646, -0.7052), (-0.02729, 0.01947, 0.856), (-0.05089, 0.03661, 0.848), (-0.07071, 0.05101, 0.8339), (-0.08672, 0.06264, 0.8132), (-0.09887, 0.07147, 0.7852), (-0.1071, 0.07747, 0.7496), (-0.1114, 0.0806, 0.7056), (-0.1118, 0.08084, 0.6527), (-0.1081, 0.07816, 0.5904), (-0.1003, 0.07252, 0.518), (-0.08844, 0.06389, 0.435), (-0.07241, 0.05225, 0.3408), (-0.07167, 0.05171, 0.3027), (-0.0801, 0.05784, 0.2565), (-0.0953, 0.06888, 0.2026), (-0.1149, 0.08309, 0.1415), (-0.1364, 0.09873, 0.07389), (-0.1575, 0.114, 0.0001384), (-0.1757, 0.1273, -0.0792), (-0.1886, 0.1367, -0.1636), (-0.1939, 0.1405, -0.2526), (-0.1891, 0.137, -0.3456), (-0.1718, 0.1245, -0.4421), (-0.1397, 0.1011, -0.5417), (-0.1243, 0.08993, -0.5793), (-0.1107, 0.0801, -0.6107), (-0.09871, 0.07135, -0.6364), (-0.08781, 0.06344, -0.6569), (-0.07772, 0.0561, -0.6729), (-0.06807, 0.04909, -0.685), (-0.05851, 0.04215, -0.6936), (-0.04871, 0.03502, -0.6993), (-0.0383, 0.02746, -0.7028), (-0.02694, 0.01921, -0.7046), (-0.01428, 0.01001, -0.7052), (-0.02385, 0.0235, 0.856), (-0.04447, 0.04412, 0.848), (-0.0618, 0.06144, 0.8339), (-0.07579, 0.07544, 0.8132), (-0.08641, 0.08606, 0.7852), (-0.09362, 0.09327, 0.7496), (-0.09739, 0.09704, 0.7056), (-0.09768, 0.09733, 0.6527), (-0.09445, 0.0941, 0.5904), (-0.08767, 0.08731, 0.518), (-0.07729, 0.07694, 0.435), (-0.06329, 0.06293, 0.3408), (-0.06264, 0.06229, 0.3027), (-0.07001, 0.06966, 0.2565), (-0.08329, 0.08294, 0.2026), (-0.1004, 0.1, 0.1415), (-0.1192, 0.1188, 0.07389), (-0.1376, 0.1373, 0.0001384), (-0.1535, 0.1532, -0.0792), (-0.1648, 0.1645, -0.1636), (-0.1695, 0.1691, -0.2526), (-0.1653, 0.1649, -0.3456), (-0.1502, 0.1498, -0.4421), (-0.1221, 0.1217, -0.5417), (-0.1086, 0.1083, -0.5793), (-0.09679, 0.09644, -0.6107), (-0.08627, 0.08591, -0.6364), (-0.07675, 0.07639, -0.6569), (-0.06792, 0.06757, -0.6729), (-0.05949, 0.05913, -0.685), (-0.05114, 0.05078, -0.6936), (-0.04257, 0.04221, -0.6993), (-0.03347, 0.03312, -0.7028), (-0.02354, 0.02319, -0.7046), (-0.01248, 0.01212, -0.7052), (-0.01982, 0.02694, 0.856), (-0.03696, 0.05053, 0.848), (-0.05136, 0.07036, 0.8339), (-0.063, 0.08636, 0.8132), (-0.07182, 0.09851, 0.7852), (-0.07782, 0.1068, 0.7496), (-0.08095, 0.1111, 0.7056), (-0.08119, 0.1114, 0.6527), (-0.07851, 0.1077, 0.5904), (-0.07287, 0.09995, 0.518), (-0.06424, 0.08808, 0.435), (-0.0526, 0.07206, 0.3408), (-0.05206, 0.07132, 0.3027), (-0.05819, 0.07975, 0.2565), (-0.06923, 0.09495, 0.2026), (-0.08345, 0.1145, 0.1415), (-0.09908, 0.136, 0.07389), (-0.1144, 0.1571, 0.0001384), (-0.1276, 0.1753, -0.0792), (-0.137, 0.1883, -0.1636), (-0.1409, 0.1935, -0.2526), (-0.1374, 0.1887, -0.3456), (-0.1248, 0.1715, -0.4421), (-0.1015, 0.1393, -0.5417), (-0.09029, 0.1239, -0.5793), (-0.08045, 0.1104, -0.6107), (-0.07171, 0.09835, -0.6364), (-0.06379, 0.08746, -0.6569), (-0.05646, 0.07736, -0.6729), (-0.04944, 0.06771, -0.685), (-0.0425, 0.05816, -0.6936), (-0.03538, 0.04835, -0.6993), (-0.02782, 0.03794, -0.7028), (-0.01956, 0.02659, -0.7046), (-0.01037, 0.01393, -0.7052), (-0.0153, 0.02971, 0.856), (-0.02854, 0.05569, 0.848), (-0.03967, 0.07752, 0.8339), (-0.04865, 0.09515, 0.8132), (-0.05547, 0.1085, 0.7852), (-0.0601, 0.1176, 0.7496), (-0.06252, 0.1224, 0.7056), (-0.0627, 0.1227, 0.6527), (-0.06063, 0.1187, 0.5904), (-0.05628, 0.1101, 0.518), (-0.04961, 0.09705, 0.435), (-0.04062, 0.0794, 0.3408), (-0.04021, 0.07858, 0.3027), (-0.04494, 0.08787, 0.2565), (-0.05347, 0.1046, 0.2026), (-0.06445, 0.1262, 0.1415), (-0.07652, 0.1499, 0.07389), (-0.08834, 0.1731, 0.0001384), (-0.09856, 0.1931, -0.0792), (-0.1058, 0.2074, -0.1636), (-0.1088, 0.2132, -0.2526), (-0.1061, 0.2079, -0.3456), (-0.09641, 0.1889, -0.4421), (-0.07836, 0.1535, -0.5417), (-0.06973, 0.1365, -0.5793), (-0.06213, 0.1216, -0.6107), (-0.05538, 0.1084, -0.6364), (-0.04926, 0.09636, -0.6569), (-0.0436, 0.08524, -0.6729), (-0.03818, 0.07461, -0.685), (-0.03282, 0.06409, -0.6936), (-0.02732, 0.05329, -0.6993), (-0.02148, 0.04183, -0.7028), (-0.0151, 0.02932, -0.7046), (-0.008, 0.01538, -0.7052), (-0.01041, 0.03174, 0.856), (-0.01942, 0.05947, 0.848), (-0.02699, 0.08277, 0.8339), (-0.0331, 0.1016, 0.8132), (-0.03775, 0.1159, 0.7852), (-0.0409, 0.1256, 0.7496), (-0.04255, 0.1307, 0.7056), (-0.04267, 0.131, 0.6527), (-0.04126, 0.1267, 0.5904), (-0.0383, 0.1176, 0.518), (-0.03376, 0.1036, 0.435), (-0.02764, 0.08478, 0.3408), (-0.02736, 0.08391, 0.3027), (-0.03058, 0.09382, 0.2565), (-0.03638, 0.1117, 0.2026), (-0.04386, 0.1347, 0.1415), (-0.05208, 0.16, 0.07389), (-0.06012, 0.1847, 0.0001384), (-0.06708, 0.2062, -0.0792), (-0.07202, 0.2214, -0.1636), (-0.07404, 0.2276, -0.2526), (-0.07221, 0.2219, -0.3456), (-0.06561, 0.2016, -0.4421), (-0.05333, 0.1638, -0.5417), (-0.04745, 0.1457, -0.5793), (-0.04228, 0.1298, -0.6107), (-0.03768, 0.1157, -0.6364), (-0.03352, 0.1029, -0.6569), (-0.02967, 0.09101, -0.6729), (-0.02598, 0.07967, -0.685), (-0.02233, 0.06844, -0.6936), (-0.01859, 0.05691, -0.6993), (-0.01461, 0.04467, -0.7028), (-0.01027, 0.03132, -0.7046), (-0.005436, 0.01644, -0.7052), (-0.005253, 0.03297, 0.856), (-0.009815, 0.06178, 0.848), (-0.01365, 0.08598, 0.8339), (-0.01674, 0.1055, 0.8132), (-0.01909, 0.1204, 0.7852), (-0.02069, 0.1304, 0.7496), (-0.02152, 0.1357, 0.7056), (-0.02159, 0.1361, 0.6527), (-0.02087, 0.1316, 0.5904), (-0.01937, 0.1221, 0.518), (-0.01708, 0.1076, 0.435), (-0.01398, 0.08806, 0.3408), (-0.01383, 0.08715, 0.3027), (-0.01546, 0.09745, 0.2565), (-0.0184, 0.116, 0.2026), (-0.02219, 0.1399, 0.1415), (-0.02635, 0.1662, 0.07389), (-0.03042, 0.1919, 0.0001384), (-0.03394, 0.2141, -0.0792), (-0.03645, 0.2299, -0.1636), (-0.03747, 0.2364, -0.2526), (-0.03654, 0.2305, -0.3456), (-0.0332, 0.2094, -0.4421), (-0.02698, 0.1702, -0.5417), (-0.02401, 0.1514, -0.5793), (-0.02139, 0.1349, -0.6107), (-0.01906, 0.1202, -0.6364), (-0.01696, 0.1069, -0.6569), (-0.015, 0.09453, -0.6729), (-0.01314, 0.08275, -0.685), (-0.01129, 0.07109, -0.6936), (-0.009394, 0.05912, -0.6993), (-0.007381, 0.04641, -0.7028), (-0.005185, 0.03254, -0.7046), (-0.002737, 0.01709, -0.7052), (3.01e-05, -0.0003843, -0.7053), (3.023e-05, 0.03339, 0.856), (3.025e-05, 0.06255, 0.848), (3.028e-05, 0.08705, 0.8339), (3.027e-05, 0.1068, 0.8132), (3.032e-05, 0.1219, 0.7852), (3.033e-05, 0.1321, 0.7496), (3.033e-05, 0.1374, 0.7056), (3.037e-05, 0.1378, 0.6527), (3.033e-05, 0.1332, 0.5904), (3.035e-05, 0.1236, 0.518), (3.034e-05, 0.109, 0.435), (3.033e-05, 0.08916, 0.3408), (3.032e-05, 0.08824, 0.3027), (3.033e-05, 0.09867, 0.2565), (3.03e-05, 0.1175, 0.2026), (3.03e-05, 0.1416, 0.1415), (3.026e-05, 0.1682, 0.07389), (3.027e-05, 0.1943, 0.0001384), (3.027e-05, 0.2168, -0.0792), (3.022e-05, 0.2328, -0.1636), (3.024e-05, 0.2393, -0.2526), (3.02e-05, 0.2334, -0.3456), (3.017e-05, 0.212, -0.4421), (3.015e-05, 0.1723, -0.5417), (3.018e-05, 0.1533, -0.5793), (3.016e-05, 0.1365, -0.6107), (3.015e-05, 0.1217, -0.6364), (3.014e-05, 0.1082, -0.6569), (3.012e-05, 0.09572, -0.6729), (3.013e-05, 0.08379, -0.685), (3.01e-05, 0.07198, -0.6936), (3.01e-05, 0.05986, -0.6993), (3.012e-05, 0.04699, -0.7028), (3.01e-05, 0.03295, -0.7046), (3.009e-05, 0.0173, -0.7052), (0.005314, 0.03297, 0.856), (0.009876, 0.06178, 0.848), (0.01371, 0.08598, 0.8339), (0.0168, 0.1055, 0.8132), (0.01915, 0.1204, 0.7852), (0.02075, 0.1304, 0.7496), (0.02158, 0.1357, 0.7056), (0.02165, 0.1361, 0.6527), (0.02093, 0.1316, 0.5904), (0.01943, 0.1221, 0.518), (0.01714, 0.1076, 0.435), (0.01404, 0.08806, 0.3408), (0.01389, 0.08715, 0.3027), (0.01553, 0.09745, 0.2565), (0.01846, 0.116, 0.2026), (0.02225, 0.1399, 0.1415), (0.02641, 0.1662, 0.07389), (0.03048, 0.1919, 0.0001384), (0.034, 0.2141, -0.0792), (0.03651, 0.2299, -0.1636), (0.03753, 0.2364, -0.2526), (0.0366, 0.2305, -0.3456), (0.03326, 0.2094, -0.4421), (0.02704, 0.1702, -0.5417), (0.02407, 0.1514, -0.5793), (0.02145, 0.1349, -0.6107), (0.01912, 0.1202, -0.6364), (0.01702, 0.1069, -0.6569), (0.01506, 0.09453, -0.6729), (0.0132, 0.08275, -0.685), (0.01135, 0.07109, -0.6936), (0.009454, 0.05912, -0.6993), (0.007442, 0.04641, -0.7028), (0.005245, 0.03254, -0.7046), (0.002797, 0.01709, -0.7052), (0.01047, 0.03174, 0.856), (0.01948, 0.05947, 0.848), (0.02705, 0.08277, 0.8339), (0.03316, 0.1016, 0.8132), (0.03781, 0.1159, 0.7852), (0.04096, 0.1256, 0.7496), (0.04261, 0.1307, 0.7056), (0.04273, 0.131, 0.6527), (0.04132, 0.1267, 0.5904), (0.03836, 0.1176, 0.518), (0.03382, 0.1036, 0.435), (0.0277, 0.08478, 0.3408), (0.02742, 0.08391, 0.3027), (0.03064, 0.09382, 0.2565), (0.03644, 0.1117, 0.2026), (0.04392, 0.1347, 0.1415), (0.05214, 0.16, 0.07389), (0.06018, 0.1847, 0.0001384), (0.06714, 0.2062, -0.0792), (0.07208, 0.2214, -0.1636), (0.0741, 0.2276, -0.2526), (0.07227, 0.2219, -0.3456), (0.06567, 0.2016, -0.4421), (0.05339, 0.1638, -0.5417), (0.04751, 0.1457, -0.5793), (0.04234, 0.1298, -0.6107), (0.03774, 0.1157, -0.6364), (0.03358, 0.1029, -0.6569), (0.02973, 0.09101, -0.6729), (0.02604, 0.07967, -0.685), (0.02239, 0.06844, -0.6936), (0.01865, 0.05691, -0.6993), (0.01467, 0.04467, -0.7028), (0.01033, 0.03132, -0.7046), (0.005496, 0.01644, -0.7052), (0.01536, 0.02971, 0.856), (0.0286, 0.05569, 0.848), (0.03973, 0.07752, 0.8339), (0.04871, 0.09515, 0.8132), (0.05553, 0.1085, 0.7852), (0.06016, 0.1176, 0.7496), (0.06258, 0.1224, 0.7056), (0.06277, 0.1227, 0.6527), (0.06069, 0.1187, 0.5904), (0.05634, 0.1101, 0.518), (0.04967, 0.09705, 0.435), (0.04068, 0.0794, 0.3408), (0.04027, 0.07858, 0.3027), (0.045, 0.08787, 0.2565), (0.05353, 0.1046, 0.2026), (0.06451, 0.1262, 0.1415), (0.07658, 0.1499, 0.07389), (0.0884, 0.1731, 0.0001384), (0.09862, 0.1931, -0.0792), (0.1059, 0.2074, -0.1636), (0.1089, 0.2132, -0.2526), (0.1062, 0.2079, -0.3456), (0.09647, 0.1889, -0.4421), (0.07842, 0.1535, -0.5417), (0.06979, 0.1365, -0.5793), (0.06219, 0.1216, -0.6107), (0.05544, 0.1084, -0.6364), (0.04932, 0.09636, -0.6569), (0.04366, 0.08524, -0.6729), (0.03824, 0.07461, -0.685), (0.03288, 0.06409, -0.6936), (0.02738, 0.05329, -0.6993), (0.02154, 0.04183, -0.7028), (0.01516, 0.02932, -0.7046), (0.00806, 0.01538, -0.7052), (0.01988, 0.02694, 0.856), (0.03702, 0.05053, 0.848), (0.05143, 0.07036, 0.8339), (0.06306, 0.08636, 0.8132), (0.07188, 0.09851, 0.7852), (0.07788, 0.1068, 0.7496), (0.08101, 0.1111, 0.7056), (0.08125, 0.1114, 0.6527), (0.07857, 0.1077, 0.5904), (0.07293, 0.09995, 0.518), (0.06431, 0.08808, 0.435), (0.05266, 0.07206, 0.3408), (0.05212, 0.07132, 0.3027), (0.05825, 0.07975, 0.2565), (0.06929, 0.09495, 0.2026), (0.08351, 0.1145, 0.1415), (0.09914, 0.136, 0.07389), (0.1144, 0.1571, 0.0001384), (0.1277, 0.1753, -0.0792), (0.1371, 0.1883, -0.1636), (0.1409, 0.1935, -0.2526), (0.1374, 0.1887, -0.3456), (0.1249, 0.1715, -0.4421), (0.1015, 0.1393, -0.5417), (0.09035, 0.1239, -0.5793), (0.08051, 0.1104, -0.6107), (0.07177, 0.09835, -0.6364), (0.06385, 0.08746, -0.6569), (0.05652, 0.07736, -0.6729), (0.0495, 0.06771, -0.685), (0.04256, 0.05816, -0.6936), (0.03544, 0.04835, -0.6993), (0.02788, 0.03794, -0.7028), (0.01962, 0.02659, -0.7046), (0.01043, 0.01393, -0.7052), (0.02391, 0.0235, 0.856), (0.04453, 0.04412, 0.848), (0.06186, 0.06144, 0.8339), (0.07585, 0.07544, 0.8132), (0.08647, 0.08606, 0.7852), (0.09368, 0.09327, 0.7496), (0.09745, 0.09704, 0.7056), (0.09774, 0.09733, 0.6527), (0.09451, 0.0941, 0.5904), (0.08773, 0.08731, 0.518), (0.07735, 0.07694, 0.435), (0.06335, 0.06293, 0.3408), (0.0627, 0.06229, 0.3027), (0.07007, 0.06966, 0.2565), (0.08336, 0.08294, 0.2026), (0.1005, 0.1, 0.1415), (0.1193, 0.1188, 0.07389), (0.1377, 0.1373, 0.0001384), (0.1536, 0.1532, -0.0792), (0.1649, 0.1645, -0.1636), (0.1695, 0.1691, -0.2526), (0.1653, 0.1649, -0.3456), (0.1502, 0.1498, -0.4421), (0.1221, 0.1217, -0.5417), (0.1087, 0.1083, -0.5793), (0.09685, 0.09644, -0.6107), (0.08633, 0.08591, -0.6364), (0.07681, 0.07639, -0.6569), (0.06798, 0.06757, -0.6729), (0.05955, 0.05913, -0.685), (0.0512, 0.05078, -0.6936), (0.04263, 0.04221, -0.6993), (0.03353, 0.03312, -0.7028), (0.0236, 0.02319, -0.7046), (0.01254, 0.01212, -0.7052), (0.02735, 0.01947, 0.856), (0.05095, 0.03661, 0.848), (0.07077, 0.05101, 0.8339), (0.08678, 0.06264, 0.8132), (0.09893, 0.07147, 0.7852), (0.1072, 0.07747, 0.7496), (0.1115, 0.0806, 0.7056), (0.1118, 0.08084, 0.6527), (0.1081, 0.07815, 0.5904), (0.1004, 0.07252, 0.518), (0.0885, 0.06389, 0.435), (0.07247, 0.05225, 0.3408), (0.07173, 0.05171, 0.3027), (0.08016, 0.05784, 0.2565), (0.09536, 0.06888, 0.2026), (0.1149, 0.08309, 0.1415), (0.1364, 0.09873, 0.07389), (0.1575, 0.114, 0.0001384), (0.1757, 0.1273, -0.0792), (0.1887, 0.1367, -0.1636), (0.194, 0.1405, -0.2526), (0.1892, 0.137, -0.3456), (0.1719, 0.1245, -0.4421), (0.1397, 0.1011, -0.5417), (0.1243, 0.08993, -0.5793), (0.1108, 0.0801, -0.6107), (0.09877, 0.07135, -0.6364), (0.08787, 0.06344, -0.6569), (0.07778, 0.0561, -0.6729), (0.06813, 0.04909, -0.685), (0.05857, 0.04215, -0.6936), (0.04877, 0.03502, -0.6993), (0.03836, 0.02746, -0.7028), (0.027, 0.01921, -0.7046), (0.01434, 0.01001, -0.7052), (0.03012, 0.01495, 0.856), (0.05611, 0.02819, 0.848), (0.07794, 0.03931, 0.8339), (0.09557, 0.0483, 0.8132), (0.109, 0.05511, 0.7852), (0.118, 0.05975, 0.7496), (0.1228, 0.06217, 0.7056), (0.1232, 0.06235, 0.6527), (0.1191, 0.06028, 0.5904), (0.1105, 0.05592, 0.518), (0.09746, 0.04926, 0.435), (0.07982, 0.04027, 0.3408), (0.079, 0.03985, 0.3027), (0.08829, 0.04458, 0.2565), (0.105, 0.05311, 0.2026), (0.1266, 0.06409, 0.1415), (0.1503, 0.07617, 0.07389), (0.1735, 0.08799, 0.0001384), (0.1935, 0.09821, -0.0792), (0.2078, 0.1055, -0.1636), (0.2136, 0.1084, -0.2526), (0.2083, 0.1057, -0.3456), (0.1893, 0.09605, -0.4421), (0.1539, 0.078, -0.5417), (0.1369, 0.06937, -0.5793), (0.122, 0.06178, -0.6107), (0.1088, 0.05502, -0.6364), (0.09678, 0.04891, -0.6569), (0.08566, 0.04324, -0.6729), (0.07503, 0.03783, -0.685), (0.06451, 0.03247, -0.6936), (0.05371, 0.02696, -0.6993), (0.04224, 0.02112, -0.7028), (0.02973, 0.01475, -0.7046), (0.01579, 0.007646, -0.7052), (0.03215, 0.01005, 0.856), (0.05989, 0.01906, 0.848), (0.08319, 0.02664, 0.8339), (0.102, 0.03275, 0.8132), (0.1163, 0.03739, 0.7852), (0.126, 0.04054, 0.7496), (0.1311, 0.04219, 0.7056), (0.1315, 0.04232, 0.6527), (0.1271, 0.04091, 0.5904), (0.118, 0.03794, 0.518), (0.104, 0.03341, 0.435), (0.08519, 0.02729, 0.3408), (0.08432, 0.027, 0.3027), (0.09423, 0.03022, 0.2565), (0.1121, 0.03603, 0.2026), (0.1351, 0.0435, 0.1415), (0.1604, 0.05172, 0.07389), (0.1852, 0.05977, 0.0001384), (0.2066, 0.06672, -0.0792), (0.2218, 0.07167, -0.1636), (0.228, 0.07369, -0.2526), (0.2224, 0.07186, -0.3456), (0.2021, 0.06526, -0.4421), (0.1642, 0.05297, -0.5417), (0.1462, 0.0471, -0.5793), (0.1303, 0.04193, -0.6107), (0.1161, 0.03733, -0.6364), (0.1033, 0.03317, -0.6569), (0.09143, 0.02931, -0.6729), (0.08008, 0.02563, -0.685), (0.06885, 0.02198, -0.6936), (0.05732, 0.01823, -0.6993), (0.04509, 0.01426, -0.7028), (0.03174, 0.009917, -0.7046), (0.01685, 0.005082, -0.7052), (0.03339, 0.004899, 0.856), (0.06219, 0.009461, 0.848), (0.08639, 0.01329, 0.8339), (0.1059, 0.01639, 0.8132), (0.1208, 0.01874, 0.7852), (0.1308, 0.02033, 0.7496), (0.1361, 0.02117, 0.7056), (0.1365, 0.02123, 0.6527), (0.132, 0.02052, 0.5904), (0.1225, 0.01902, 0.518), (0.108, 0.01672, 0.435), (0.08847, 0.01362, 0.3408), (0.08757, 0.01348, 0.3027), (0.09786, 0.01511, 0.2565), (0.1164, 0.01805, 0.2026), (0.1403, 0.02183, 0.1415), (0.1666, 0.02599, 0.07389), (0.1923, 0.03007, 0.0001384), (0.2145, 0.03359, -0.0792), (0.2303, 0.03609, -0.1636), (0.2368, 0.03711, -0.2526), (0.2309, 0.03619, -0.3456), (0.2098, 0.03285, -0.4421), (0.1706, 0.02663, -0.5417), (0.1518, 0.02365, -0.5793), (0.1353, 0.02104, -0.6107), (0.1206, 0.01871, -0.6364), (0.1073, 0.0166, -0.6569), (0.09495, 0.01465, -0.6729), (0.08316, 0.01278, -0.685), (0.0715, 0.01094, -0.6936), (0.05953, 0.00904, -0.6993), (0.04682, 0.007027, -0.7028), (0.03296, 0.004831, -0.7046), (0.0175, 0.002383, -0.7052), (-0.02159, 0.1361, 0.6527), (-0.02087, 0.1316, 0.5904), (3.037e-05, 0.1378, 0.6527), (3.033e-05, 0.1332, 0.5904)], [], [(22, 57, 58, 23), (9, 44, 45, 10), (23, 58, 59, 24), (10, 45, 46, 11), (24, 59, 60, 25), (11, 46, 47, 12), (25, 60, 61, 26), (12, 47, 48, 13), (26, 61, 62, 27), (13, 48, 49, 14), (0, 36, 1), (27, 62, 63, 28), (14, 49, 50, 15), (1, 36, 37, 2), (28, 63, 64, 29), (15, 50, 51, 16), (2, 37, 38, 3), (29, 64, 65, 30), (16, 51, 52, 17), (3, 38, 39, 4), (30, 65, 66, 31), (17, 52, 53, 18), (4, 39, 40, 5), (31, 66, 67, 32), (18, 53, 54, 19), (5, 40, 41, 6), (32, 67, 68, 33), (19, 54, 55, 20), (6, 41, 42, 7), (33, 68, 69, 34), (20, 55, 56, 21), (7, 42, 43, 8), (34, 69, 70, 35), (21, 56, 57, 22), (8, 43, 44, 9), (35, 70, 1051), (61, 96, 97, 62), (48, 83, 84, 49), (0, 71, 36), (62, 97, 98, 63), (49, 84, 85, 50), (36, 71, 72, 37), (63, 98, 99, 64), (50, 85, 86, 51), (37, 72, 73, 38), (64, 99, 100, 65), (51, 86, 87, 52), (38, 73, 74, 39), (65, 100, 101, 66), (52, 87, 88, 53), (39, 74, 75, 40), (66, 101, 102, 67), (53, 88, 89, 54), (40, 75, 76, 41), (67, 102, 103, 68), (54, 89, 90, 55), (41, 76, 77, 42), (68, 103, 104, 69), (55, 90, 91, 56), (42, 77, 78, 43), (69, 104, 105, 70), (56, 91, 92, 57), (43, 78, 79, 44), (70, 105, 1051), (57, 92, 93, 58), (44, 79, 80, 45), (58, 93, 94, 59), (45, 80, 81, 46), (59, 94, 95, 60), (46, 81, 82, 47), (60, 95, 96, 61), (47, 82, 83, 48), (90, 125, 126, 91), (77, 112, 113, 78), (104, 139, 140, 105), (91, 126, 127, 92), (78, 113, 114, 79), (105, 140, 1051), (92, 127, 128, 93), (79, 114, 115, 80), (93, 128, 129, 94), (80, 115, 116, 81), (94, 129, 130, 95), (81, 116, 117, 82), (95, 130, 131, 96), (82, 117, 118, 83), (96, 131, 132, 97), (83, 118, 119, 84), (0, 106, 71), (97, 132, 133, 98), (84, 119, 120, 85), (71, 106, 107, 72), (98, 133, 134, 99), (85, 120, 121, 86), (72, 107, 108, 73), (99, 134, 135, 100), (86, 121, 122, 87), (73, 108, 109, 74), (100, 135, 136, 101), (87, 122, 123, 88), (74, 109, 110, 75), (101, 136, 137, 102), (88, 123, 124, 89), (75, 110, 111, 76), (102, 137, 138, 103), (89, 124, 125, 90), (76, 111, 112, 77), (103, 138, 139, 104), (119, 154, 155, 120), (106, 141, 142, 107), (133, 168, 169, 134), (120, 155, 156, 121), (107, 142, 143, 108), (134, 169, 170, 135), (121, 156, 157, 122), (108, 143, 144, 109), (135, 170, 171, 136), (122, 157, 158, 123), (109, 144, 145, 110), (136, 171, 172, 137), (123, 158, 159, 124), (110, 145, 146, 111), (137, 172, 173, 138), (124, 159, 160, 125), (111, 146, 147, 112), (138, 173, 174, 139), (125, 160, 161, 126), (112, 147, 148, 113), (139, 174, 175, 140), (126, 161, 162, 127), (113, 148, 149, 114), (140, 175, 1051), (127, 162, 163, 128), (114, 149, 150, 115), (128, 163, 164, 129), (115, 150, 151, 116), (129, 164, 165, 130), (116, 151, 152, 117), (130, 165, 166, 131), (117, 152, 153, 118), (131, 166, 167, 132), (118, 153, 154, 119), (0, 141, 106), (132, 167, 168, 133), (148, 183, 184, 149), (175, 210, 1051), (162, 197, 198, 163), (149, 184, 185, 150), (163, 198, 199, 164), (150, 185, 186, 151), (164, 199, 200, 165), (151, 186, 187, 152), (165, 200, 201, 166), (152, 187, 188, 153), (166, 201, 202, 167), (153, 188, 189, 154), (0, 176, 141), (167, 202, 203, 168), (154, 189, 190, 155), (141, 176, 177, 142), (168, 203, 204, 169), (155, 190, 191, 156), (142, 177, 178, 143), (169, 204, 205, 170), (156, 191, 192, 157), (143, 178, 179, 144), (170, 205, 206, 171), (157, 192, 193, 158), (144, 179, 180, 145), (171, 206, 207, 172), (158, 193, 194, 159), (145, 180, 181, 146), (172, 207, 208, 173), (159, 194, 195, 160), (146, 181, 182, 147), (173, 208, 209, 174), (160, 195, 196, 161), (147, 182, 183, 148), (174, 209, 210, 175), (161, 196, 197, 162), (177, 212, 213, 178), (204, 239, 240, 205), (191, 226, 227, 192), (178, 213, 214, 179), (205, 240, 241, 206), (192, 227, 228, 193), (179, 214, 215, 180), (206, 241, 242, 207), (193, 228, 229, 194), (180, 215, 216, 181), (207, 242, 243, 208), (194, 229, 230, 195), (181, 216, 217, 182), (208, 243, 244, 209), (195, 230, 231, 196), (182, 217, 218, 183), (209, 244, 245, 210), (196, 231, 232, 197), (183, 218, 219, 184), (210, 245, 1051), (197, 232, 233, 198), (184, 219, 220, 185), (198, 233, 234, 199), (185, 220, 221, 186), (199, 234, 235, 200), (186, 221, 222, 187), (200, 235, 236, 201), (187, 222, 223, 188), (201, 236, 237, 202), (188, 223, 224, 189), (0, 211, 176), (202, 237, 238, 203), (189, 224, 225, 190), (176, 211, 212, 177), (203, 238, 239, 204), (190, 225, 226, 191), (233, 268, 269, 234), (220, 255, 256, 221), (234, 269, 270, 235), (221, 256, 257, 222), (235, 270, 271, 236), (222, 257, 258, 223), (236, 271, 272, 237), (223, 258, 259, 224), (0, 246, 211), (237, 272, 273, 238), (224, 259, 260, 225), (211, 246, 247, 212), (238, 273, 274, 239), (225, 260, 261, 226), (212, 247, 248, 213), (239, 274, 275, 240), (226, 261, 262, 227), (213, 248, 249, 214), (240, 275, 276, 241), (227, 262, 263, 228), (214, 249, 250, 215), (241, 276, 277, 242), (228, 263, 264, 229), (215, 250, 251, 216), (242, 277, 278, 243), (229, 264, 265, 230), (216, 251, 252, 217), (243, 278, 279, 244), (230, 265, 266, 231), (217, 252, 253, 218), (244, 279, 280, 245), (231, 266, 267, 232), (218, 253, 254, 219), (245, 280, 1051), (232, 267, 268, 233), (219, 254, 255, 220), (262, 297, 298, 263), (249, 284, 285, 250), (276, 311, 312, 277), (263, 298, 299, 264), (250, 285, 286, 251), (277, 312, 313, 278), (264, 299, 300, 265), (251, 286, 287, 252), (278, 313, 314, 279), (265, 300, 301, 266), (252, 287, 288, 253), (279, 314, 315, 280), (266, 301, 302, 267), (253, 288, 289, 254), (280, 315, 1051), (267, 302, 303, 268), (254, 289, 290, 255), (268, 303, 304, 269), (255, 290, 291, 256), (269, 304, 305, 270), (256, 291, 292, 257), (270, 305, 306, 271), (257, 292, 293, 258), (271, 306, 307, 272), (258, 293, 294, 259), (0, 281, 246), (272, 307, 308, 273), (259, 294, 295, 260), (246, 281, 282, 247), (273, 308, 309, 274), (260, 295, 296, 261), (247, 282, 283, 248), (274, 309, 310, 275), (261, 296, 297, 262), (248, 283, 284, 249), (275, 310, 311, 276), (291, 326, 327, 292), (305, 340, 341, 306), (292, 327, 328, 293), (306, 341, 342, 307), (293, 328, 329, 294), (0, 316, 281), (307, 342, 343, 308), (294, 329, 330, 295), (281, 316, 317, 282), (308, 343, 344, 309), (295, 330, 331, 296), (282, 317, 318, 283), (309, 344, 345, 310), (296, 331, 332, 297), (283, 318, 319, 284), (310, 345, 346, 311), (297, 332, 333, 298), (284, 319, 320, 285), (311, 346, 347, 312), (298, 333, 334, 299), (285, 320, 321, 286), (312, 347, 348, 313), (299, 334, 335, 300), (286, 321, 322, 287), (313, 348, 349, 314), (300, 335, 336, 301), (287, 322, 323, 288), (314, 349, 350, 315), (301, 336, 337, 302), (288, 323, 324, 289), (315, 350, 1051), (302, 337, 338, 303), (289, 324, 325, 290), (303, 338, 339, 304), (290, 325, 326, 291), (304, 339, 340, 305), (320, 355, 356, 321), (347, 382, 383, 348), (334, 369, 370, 335), (321, 356, 357, 322), (348, 383, 384, 349), (335, 370, 371, 336), (322, 357, 358, 323), (349, 384, 385, 350), (336, 371, 372, 337), (323, 358, 359, 324), (350, 385, 1051), (337, 372, 373, 338), (324, 359, 360, 325), (338, 373, 374, 339), (325, 360, 361, 326), (339, 374, 375, 340), (326, 361, 362, 327), (340, 375, 376, 341), (327, 362, 363, 328), (341, 376, 377, 342), (328, 363, 364, 329), (0, 351, 316), (342, 377, 378, 343), (329, 364, 365, 330), (316, 351, 352, 317), (343, 378, 379, 344), (330, 365, 366, 331), (317, 352, 353, 318), (344, 379, 380, 345), (331, 366, 367, 332), (318, 353, 354, 319), (345, 380, 381, 346), (332, 367, 368, 333), (319, 354, 355, 320), (346, 381, 382, 347), (333, 368, 369, 334), (376, 411, 412, 377), (363, 398, 399, 364), (0, 386, 351), (377, 412, 413, 378), (364, 399, 400, 365), (351, 386, 387, 352), (378, 413, 414, 379), (365, 400, 401, 366), (352, 387, 388, 353), (379, 414, 415, 380), (366, 401, 402, 367), (353, 388, 389, 354), (380, 415, 416, 381), (367, 402, 403, 368), (354, 389, 390, 355), (381, 416, 417, 382), (368, 403, 404, 369), (355, 390, 391, 356), (382, 417, 418, 383), (369, 404, 405, 370), (356, 391, 392, 357), (383, 418, 419, 384), (370, 405, 406, 371), (357, 392, 393, 358), (384, 419, 420, 385), (371, 406, 407, 372), (358, 393, 394, 359), (385, 420, 1051), (372, 407, 408, 373), (359, 394, 395, 360), (373, 408, 409, 374), (360, 395, 396, 361), (374, 409, 410, 375), (361, 396, 397, 362), (375, 410, 411, 376), (362, 397, 398, 363), (418, 453, 454, 419), (405, 440, 441, 406), (392, 427, 428, 393), (419, 454, 455, 420), (406, 441, 442, 407), (393, 428, 429, 394), (420, 455, 1051), (407, 442, 443, 408), (394, 429, 430, 395), (408, 443, 444, 409), (395, 430, 431, 396), (409, 444, 445, 410), (396, 431, 432, 397), (410, 445, 446, 411), (397, 432, 433, 398), (411, 446, 447, 412), (398, 433, 434, 399), (0, 421, 386), (412, 447, 448, 413), (399, 434, 435, 400), (386, 421, 422, 387), (413, 448, 449, 414), (400, 435, 436, 401), (387, 422, 423, 388), (414, 449, 450, 415), (401, 436, 437, 402), (388, 423, 424, 389), (415, 450, 451, 416), (402, 437, 438, 403), (389, 424, 425, 390), (416, 451, 452, 417), (403, 438, 439, 404), (390, 425, 426, 391), (417, 452, 453, 418), (404, 439, 440, 405), (391, 426, 427, 392), (447, 482, 483, 448), (434, 469, 470, 435), (421, 456, 457, 422), (448, 483, 484, 449), (435, 470, 471, 436), (422, 457, 458, 423), (449, 484, 485, 450), (436, 471, 472, 437), (423, 458, 459, 424), (450, 485, 486, 451), (437, 472, 473, 438), (424, 459, 460, 425), (451, 486, 487, 452), (438, 473, 474, 439), (425, 460, 461, 426), (452, 487, 488, 453), (439, 474, 475, 440), (426, 461, 462, 427), (453, 488, 489, 454), (440, 475, 476, 441), (427, 462, 463, 428), (454, 489, 490, 455), (441, 476, 477, 442), (428, 463, 464, 429), (455, 490, 1051), (442, 477, 478, 443), (429, 464, 465, 430), (443, 478, 479, 444), (430, 465, 466, 431), (444, 479, 480, 445), (431, 466, 467, 432), (445, 480, 481, 446), (432, 467, 468, 433), (446, 481, 482, 447), (433, 468, 469, 434), (0, 456, 421), (476, 511, 512, 477), (463, 498, 499, 464), (490, 525, 1051), (477, 512, 513, 478), (464, 499, 500, 465), (478, 513, 514, 479), (465, 500, 501, 466), (479, 514, 515, 480), (466, 501, 502, 467), (480, 515, 516, 481), (467, 502, 503, 468), (481, 516, 517, 482), (468, 503, 504, 469), (0, 491, 456), (482, 517, 518, 483), (469, 504, 505, 470), (456, 491, 492, 457), (483, 518, 519, 484), (470, 505, 506, 471), (457, 492, 493, 458), (484, 519, 520, 485), (471, 506, 507, 472), (458, 493, 494, 459), (485, 520, 521, 486), (472, 507, 508, 473), (459, 494, 495, 460), (486, 521, 522, 487), (473, 508, 509, 474), (460, 495, 496, 461), (487, 522, 523, 488), (474, 509, 510, 475), (461, 496, 497, 462), (488, 523, 524, 489), (475, 510, 511, 476), (462, 497, 498, 463), (489, 524, 525, 490), (505, 540, 541, 506), (492, 527, 528, 493), (519, 554, 555, 520), (506, 541, 542, 507), (493, 528, 529, 494), (520, 555, 556, 521), (507, 542, 543, 508), (494, 529, 530, 495), (521, 556, 557, 522), (508, 543, 544, 509), (495, 530, 531, 496), (522, 557, 558, 523), (509, 544, 545, 510), (496, 531, 532, 497), (523, 558, 559, 524), (510, 545, 546, 511), (497, 532, 533, 498), (524, 559, 560, 525), (511, 546, 547, 512), (498, 533, 534, 499), (525, 560, 1051), (512, 547, 548, 513), (499, 534, 535, 500), (513, 548, 549, 514), (500, 535, 536, 501), (514, 549, 550, 515), (501, 536, 537, 502), (515, 550, 551, 516), (502, 537, 538, 503), (516, 551, 552, 517), (503, 538, 539, 504), (0, 526, 491), (517, 552, 553, 518), (504, 539, 540, 505), (491, 526, 527, 492), (518, 553, 554, 519), (534, 569, 570, 535), (548, 583, 584, 549), (535, 570, 571, 536), (549, 584, 585, 550), (536, 571, 572, 537), (550, 585, 586, 551), (537, 572, 573, 538), (551, 586, 587, 552), (538, 573, 574, 539), (0, 561, 526), (552, 587, 588, 553), (539, 574, 575, 540), (526, 561, 562, 527), (553, 588, 589, 554), (540, 575, 576, 541), (527, 562, 563, 528), (554, 589, 590, 555), (541, 576, 577, 542), (528, 563, 564, 529), (555, 590, 591, 556), (542, 577, 578, 543), (529, 564, 565, 530), (556, 591, 592, 557), (543, 578, 579, 544), (530, 565, 566, 531), (557, 592, 593, 558), (544, 579, 580, 545), (531, 566, 567, 532), (558, 593, 594, 559), (545, 580, 581, 546), (532, 567, 568, 533), (559, 594, 595, 560), (546, 581, 582, 547), (533, 568, 569, 534), (560, 595, 1051), (547, 582, 583, 548), (563, 598, 599, 564), (590, 625, 626, 591), (577, 612, 613, 578), (564, 599, 600, 565), (591, 626, 627, 592), (578, 613, 614, 579), (565, 600, 601, 566), (592, 627, 628, 593), (579, 614, 615, 580), (566, 601, 602, 567), (593, 628, 629, 594), (580, 615, 616, 581), (567, 602, 603, 568), (594, 629, 630, 595), (581, 616, 617, 582), (568, 603, 604, 569), (595, 630, 1051), (582, 617, 618, 583), (569, 604, 605, 570), (583, 618, 619, 584), (570, 605, 606, 571), (584, 619, 620, 585), (571, 606, 607, 572), (585, 620, 621, 586), (572, 607, 608, 573), (586, 621, 622, 587), (573, 608, 609, 574), (0, 596, 561), (587, 622, 623, 588), (574, 609, 610, 575), (561, 596, 597, 562), (588, 623, 624, 589), (575, 610, 611, 576), (562, 597, 598, 563), (589, 624, 625, 590), (576, 611, 612, 577), (619, 654, 655, 620), (606, 641, 642, 607), (620, 655, 656, 621), (607, 642, 643, 608), (621, 656, 657, 622), (608, 643, 644, 609), (0, 631, 596), (622, 657, 658, 623), (609, 644, 645, 610), (596, 631, 632, 597), (623, 658, 659, 624), (610, 645, 646, 611), (597, 632, 633, 598), (624, 659, 660, 625), (611, 646, 647, 612), (598, 633, 634, 599), (625, 660, 661, 626), (612, 647, 648, 613), (599, 634, 635, 600), (626, 661, 662, 627), (613, 648, 649, 614), (600, 635, 636, 601), (627, 662, 663, 628), (614, 649, 650, 615), (601, 636, 637, 602), (628, 663, 664, 629), (615, 650, 651, 616), (602, 637, 638, 603), (629, 664, 665, 630), (616, 651, 652, 617), (603, 638, 639, 604), (630, 665, 1051), (617, 652, 653, 618), (604, 639, 640, 605), (618, 653, 654, 619), (605, 640, 641, 606), (648, 683, 684, 649), (635, 670, 671, 636), (662, 697, 698, 663), (649, 684, 685, 650), (636, 671, 672, 637), (663, 698, 699, 664), (650, 685, 686, 651), (637, 672, 673, 638), (664, 699, 700, 665), (651, 686, 687, 652), (638, 673, 674, 639), (665, 700, 1051), (652, 687, 688, 653), (639, 674, 675, 640), (653, 688, 689, 654), (640, 675, 676, 641), (654, 689, 690, 655), (641, 676, 677, 642), (655, 690, 691, 656), (642, 677, 678, 643), (656, 691, 692, 657), (643, 678, 679, 644), (0, 666, 631), (657, 692, 693, 658), (644, 679, 680, 645), (631, 666, 667, 632), (658, 693, 694, 659), (645, 680, 681, 646), (632, 667, 668, 633), (659, 694, 695, 660), (646, 681, 682, 647), (633, 668, 669, 634), (660, 695, 696, 661), (647, 682, 683, 648), (634, 669, 670, 635), (661, 696, 697, 662), (677, 712, 713, 678), (691, 726, 727, 692), (678, 713, 714, 679), (0, 701, 666), (692, 727, 728, 693), (679, 714, 715, 680), (666, 701, 702, 667), (693, 728, 729, 694), (680, 715, 716, 681), (667, 702, 703, 668), (694, 729, 730, 695), (681, 716, 717, 682), (668, 703, 704, 669), (695, 730, 731, 696), (682, 717, 718, 683), (669, 704, 705, 670), (696, 731, 732, 697), (683, 718, 719, 684), (670, 705, 706, 671), (697, 732, 733, 698), (684, 719, 720, 685), (671, 706, 707, 672), (698, 733, 734, 699), (685, 720, 721, 686), (672, 707, 708, 673), (699, 734, 735, 700), (686, 721, 722, 687), (673, 708, 709, 674), (700, 735, 1051), (687, 722, 723, 688), (674, 709, 710, 675), (688, 723, 724, 689), (675, 710, 711, 676), (689, 724, 725, 690), (676, 711, 712, 677), (690, 725, 726, 691), (706, 741, 742, 707), (733, 768, 769, 734), (720, 755, 756, 721), (707, 742, 743, 708), (734, 769, 770, 735), (721, 756, 757, 722), (708, 743, 744, 709), (735, 770, 1051), (722, 757, 758, 723), (709, 744, 745, 710), (723, 758, 759, 724), (710, 745, 746, 711), (724, 759, 760, 725), (711, 746, 747, 712), (725, 760, 761, 726), (712, 747, 748, 713), (726, 761, 762, 727), (713, 748, 749, 714), (0, 736, 701), (727, 762, 763, 728), (714, 749, 750, 715), (701, 736, 737, 702), (728, 763, 764, 729), (715, 750, 751, 716), (702, 737, 738, 703), (729, 764, 765, 730), (716, 751, 752, 717), (703, 738, 739, 704), (730, 765, 766, 731), (717, 752, 753, 718), (704, 739, 740, 705), (731, 766, 767, 732), (718, 753, 754, 719), (705, 740, 741, 706), (732, 767, 768, 733), (719, 754, 755, 720), (0, 771, 736), (762, 797, 798, 763), (749, 784, 785, 750), (736, 771, 772, 737), (763, 798, 799, 764), (750, 785, 786, 751), (737, 772, 773, 738), (764, 799, 800, 765), (751, 786, 787, 752), (738, 773, 774, 739), (765, 800, 801, 766), (752, 787, 788, 753), (739, 774, 775, 740), (766, 801, 802, 767), (753, 788, 789, 754), (740, 775, 776, 741), (767, 802, 803, 768), (754, 789, 790, 755), (741, 776, 777, 742), (768, 803, 804, 769), (755, 790, 791, 756), (742, 777, 778, 743), (769, 804, 805, 770), (756, 791, 792, 757), (743, 778, 779, 744), (770, 805, 1051), (757, 792, 793, 758), (744, 779, 780, 745), (758, 793, 794, 759), (745, 780, 781, 746), (759, 794, 795, 760), (746, 781, 782, 747), (760, 795, 796, 761), (747, 782, 783, 748), (761, 796, 797, 762), (748, 783, 784, 749), (804, 839, 840, 805), (791, 826, 827, 792), (778, 813, 814, 779), (805, 840, 1051), (792, 827, 828, 793), (779, 814, 815, 780), (793, 828, 829, 794), (780, 815, 816, 781), (794, 829, 830, 795), (781, 816, 817, 782), (795, 830, 831, 796), (782, 817, 818, 783), (796, 831, 832, 797), (783, 818, 819, 784), (0, 806, 771), (797, 832, 833, 798), (784, 819, 820, 785), (771, 806, 807, 772), (798, 833, 834, 799), (785, 820, 821, 786), (772, 807, 808, 773), (799, 834, 835, 800), (786, 821, 822, 787), (773, 808, 809, 774), (800, 835, 836, 801), (787, 822, 823, 788), (774, 809, 810, 775), (801, 836, 837, 802), (788, 823, 824, 789), (775, 810, 811, 776), (802, 837, 838, 803), (789, 824, 825, 790), (776, 811, 812, 777), (803, 838, 839, 804), (790, 825, 826, 791), (777, 812, 813, 778), (831, 866, 867, 832), (818, 853, 854, 819), (0, 841, 806), (832, 867, 868, 833), (819, 854, 855, 820), (806, 841, 842, 807), (833, 868, 869, 834), (820, 855, 856, 821), (807, 842, 843, 808), (834, 869, 870, 835), (821, 856, 857, 822), (808, 843, 844, 809), (835, 870, 871, 836), (822, 857, 858, 823), (809, 844, 845, 810), (836, 871, 872, 837), (823, 858, 859, 824), (810, 845, 846, 811), (837, 872, 873, 838), (824, 859, 860, 825), (811, 846, 847, 812), (838, 873, 874, 839), (825, 860, 861, 826), (812, 847, 848, 813), (839, 874, 875, 840), (826, 861, 862, 827), (813, 848, 849, 814), (840, 875, 1051), (827, 862, 863, 828), (814, 849, 850, 815), (828, 863, 864, 829), (815, 850, 851, 816), (829, 864, 865, 830), (816, 851, 852, 817), (830, 865, 866, 831), (817, 852, 853, 818), (860, 895, 896, 861), (847, 882, 883, 848), (874, 909, 910, 875), (861, 896, 897, 862), (848, 883, 884, 849), (875, 910, 1051), (862, 897, 898, 863), (849, 884, 885, 850), (863, 898, 899, 864), (850, 885, 886, 851), (864, 899, 900, 865), (851, 886, 887, 852), (865, 900, 901, 866), (852, 887, 888, 853), (866, 901, 902, 867), (853, 888, 889, 854), (0, 876, 841), (867, 902, 903, 868), (854, 889, 890, 855), (841, 876, 877, 842), (868, 903, 904, 869), (855, 890, 891, 856), (842, 877, 878, 843), (869, 904, 905, 870), (856, 891, 892, 857), (843, 878, 879, 844), (870, 905, 906, 871), (857, 892, 893, 858), (844, 879, 880, 845), (871, 906, 907, 872), (858, 893, 894, 859), (845, 880, 881, 846), (872, 907, 908, 873), (859, 894, 895, 860), (846, 881, 882, 847), (873, 908, 909, 874), (889, 924, 925, 890), (876, 911, 912, 877), (903, 938, 939, 904), (890, 925, 926, 891), (877, 912, 913, 878), (904, 939, 940, 905), (891, 926, 927, 892), (878, 913, 914, 879), (905, 940, 941, 906), (892, 927, 928, 893), (879, 914, 915, 880), (906, 941, 942, 907), (893, 928, 929, 894), (880, 915, 916, 881), (907, 942, 943, 908), (894, 929, 930, 895), (881, 916, 917, 882), (908, 943, 944, 909), (895, 930, 931, 896), (882, 917, 918, 883), (909, 944, 945, 910), (896, 931, 932, 897), (883, 918, 919, 884), (910, 945, 1051), (897, 932, 933, 898), (884, 919, 920, 885), (898, 933, 934, 899), (885, 920, 921, 886), (899, 934, 935, 900), (886, 921, 922, 887), (900, 935, 936, 901), (887, 922, 923, 888), (901, 936, 937, 902), (888, 923, 924, 889), (0, 911, 876), (902, 937, 938, 903), (918, 953, 954, 919), (945, 980, 1051), (932, 967, 968, 933), (919, 954, 955, 920), (933, 968, 969, 934), (920, 955, 956, 921), (934, 969, 970, 935), (921, 956, 957, 922), (935, 970, 971, 936), (922, 957, 958, 923), (936, 971, 972, 937), (923, 958, 959, 924), (0, 946, 911), (937, 972, 973, 938), (924, 959, 960, 925), (911, 946, 947, 912), (938, 973, 974, 939), (925, 960, 961, 926), (912, 947, 948, 913), (939, 974, 975, 940), (926, 961, 962, 927), (913, 948, 949, 914), (940, 975, 976, 941), (927, 962, 963, 928), (914, 949, 950, 915), (941, 976, 977, 942), (928, 963, 964, 929), (915, 950, 951, 916), (942, 977, 978, 943), (929, 964, 965, 930), (916, 951, 952, 917), (943, 978, 979, 944), (930, 965, 966, 931), (917, 952, 953, 918), (944, 979, 980, 945), (931, 966, 967, 932), (947, 982, 983, 948), (974, 1009, 1010, 975), (961, 996, 997, 962), (948, 983, 984, 949), (975, 1010, 1011, 976), (962, 997, 998, 963), (949, 984, 985, 950), (976, 1011, 1012, 977), (963, 998, 999, 964), (950, 985, 986, 951), (977, 1012, 1013, 978), (964, 999, 1000, 965), (951, 986, 987, 952), (978, 1013, 1014, 979), (965, 1000, 1001, 966), (952, 987, 988, 953), (979, 1014, 1015, 980), (966, 1001, 1002, 967), (953, 988, 989, 954), (980, 1015, 1051), (967, 1002, 1003, 968), (954, 989, 990, 955), (968, 1003, 1004, 969), (955, 990, 991, 956), (969, 1004, 1005, 970), (956, 991, 992, 957), (970, 1005, 1006, 971), (957, 992, 993, 958), (971, 1006, 1007, 972), (958, 993, 994, 959), (0, 981, 946), (972, 1007, 1008, 973), (959, 994, 995, 960), (946, 981, 982, 947), (973, 1008, 1009, 974), (960, 995, 996, 961), (1003, 1038, 1039, 1004), (990, 1025, 1026, 991), (1004, 1039, 1040, 1005), (991, 1026, 1027, 992), (1005, 1040, 1041, 1006), (992, 1027, 1028, 993), (1006, 1041, 1042, 1007), (993, 1028, 1029, 994), (0, 1016, 981), (1007, 1042, 1043, 1008), (994, 1029, 1030, 995), (981, 1016, 1017, 982), (1008, 1043, 1044, 1009), (995, 1030, 1031, 996), (982, 1017, 1018, 983), (1009, 1044, 1045, 1010), (996, 1031, 1032, 997), (983, 1018, 1019, 984), (1010, 1045, 1046, 1011), (997, 1032, 1033, 998), (984, 1019, 1020, 985), (1011, 1046, 1047, 1012), (998, 1033, 1034, 999), (985, 1020, 1021, 986), (1012, 1047, 1048, 1013), (999, 1000, 1035, 1034), (986, 1021, 1022, 987), (1013, 1048, 1049, 1014), (1000, 1035, 1036, 1001), (987, 1022, 1023, 988), (1014, 1049, 1050, 1015), (1001, 1036, 1037, 1002), (988, 1023, 1024, 989), (1015, 1050, 1051), (1002, 1037, 1038, 1003), (989, 1024, 1025, 990), (1032, 1068, 1069, 1033), (1019, 1055, 1056, 1020), (1046, 1082, 1083, 1047), (1033, 1069, 1070, 1034), (1020, 1056, 1057, 1021), (1047, 1083, 1084, 1048), (1034, 1070, 1071, 1035), (1021, 1057, 1058, 1022), (1048, 1084, 1085, 1049), (1035, 1071, 1072, 1036), (1022, 1058, 1059, 1023), (1049, 1085, 1086, 1050), (1036, 1072, 1073, 1037), (1024, 1023, 1402, 1403), (1050, 1086, 1051), (1037, 1073, 1074, 1038), (1024, 1060, 1061, 1025), (1038, 1074, 1075, 1039), (1025, 1061, 1062, 1026), (1039, 1075, 1076, 1040), (1026, 1062, 1063, 1027), (1040, 1076, 1077, 1041), (1027, 1063, 1064, 1028), (1041, 1077, 1078, 1042), (1028, 1064, 1065, 1029), (0, 1052, 1016), (1042, 1078, 1079, 1043), (1029, 1065, 1066, 1030), (1016, 1052, 1053, 1017), (1043, 1079, 1080, 1044), (1030, 1066, 1067, 1031), (1017, 1053, 1054, 1018), (1044, 1080, 1081, 1045), (1031, 1067, 1068, 1032), (1018, 1054, 1055, 1019), (1045, 1081, 1082, 1046), (1062, 1097, 1098, 1063), (1076, 1111, 1112, 1077), (1063, 1098, 1099, 1064), (1077, 1112, 1113, 1078), (1064, 1099, 1100, 1065), (0, 1087, 1052), (1078, 1113, 1114, 1079), (1065, 1100, 1101, 1066), (1052, 1087, 1088, 1053), (1079, 1114, 1115, 1080), (1066, 1101, 1102, 1067), (1053, 1088, 1089, 1054), (1080, 1115, 1116, 1081), (1067, 1102, 1103, 1068), (1054, 1089, 1090, 1055), (1081, 1116, 1117, 1082), (1068, 1103, 1104, 1069), (1055, 1090, 1091, 1056), (1082, 1117, 1118, 1083), (1069, 1104, 1105, 1070), (1056, 1091, 1092, 1057), (1083, 1118, 1119, 1084), (1070, 1105, 1106, 1071), (1057, 1092, 1093, 1058), (1084, 1119, 1120, 1085), (1071, 1106, 1107, 1072), (1058, 1093, 1094, 1059), (1085, 1120, 1121, 1086), (1072, 1107, 1108, 1073), (1059, 1094, 1095, 1060), (1086, 1121, 1051), (1073, 1108, 1109, 1074), (1060, 1095, 1096, 1061), (1074, 1109, 1110, 1075), (1061, 1096, 1097, 1062), (1075, 1110, 1111, 1076), (1091, 1126, 1127, 1092), (1118, 1153, 1154, 1119), (1105, 1140, 1141, 1106), (1092, 1127, 1128, 1093), (1119, 1154, 1155, 1120), (1106, 1141, 1142, 1107), (1093, 1128, 1129, 1094), (1120, 1155, 1156, 1121), (1107, 1142, 1143, 1108), (1094, 1129, 1130, 1095), (1121, 1156, 1051), (1108, 1143, 1144, 1109), (1095, 1130, 1131, 1096), (1109, 1144, 1145, 1110), (1096, 1131, 1132, 1097), (1110, 1145, 1146, 1111), (1097, 1132, 1133, 1098), (1111, 1146, 1147, 1112), (1098, 1133, 1134, 1099), (1112, 1147, 1148, 1113), (1099, 1134, 1135, 1100), (0, 1122, 1087), (1113, 1148, 1149, 1114), (1100, 1135, 1136, 1101), (1087, 1122, 1123, 1088), (1114, 1149, 1150, 1115), (1101, 1136, 1137, 1102), (1088, 1123, 1124, 1089), (1115, 1150, 1151, 1116), (1102, 1137, 1138, 1103), (1089, 1124, 1125, 1090), (1116, 1151, 1152, 1117), (1103, 1138, 1139, 1104), (1090, 1125, 1126, 1091), (1117, 1152, 1153, 1118), (1104, 1139, 1140, 1105), (1147, 1182, 1183, 1148), (1134, 1169, 1170, 1135), (0, 1157, 1122), (1148, 1183, 1184, 1149), (1135, 1170, 1171, 1136), (1122, 1157, 1158, 1123), (1149, 1184, 1185, 1150), (1136, 1171, 1172, 1137), (1123, 1158, 1159, 1124), (1150, 1185, 1186, 1151), (1137, 1172, 1173, 1138), (1124, 1159, 1160, 1125), (1151, 1186, 1187, 1152), (1138, 1173, 1174, 1139), (1125, 1160, 1161, 1126), (1152, 1187, 1188, 1153), (1139, 1174, 1175, 1140), (1126, 1161, 1162, 1127), (1153, 1188, 1189, 1154), (1140, 1175, 1176, 1141), (1127, 1162, 1163, 1128), (1154, 1189, 1190, 1155), (1141, 1176, 1177, 1142), (1128, 1163, 1164, 1129), (1155, 1190, 1191, 1156), (1142, 1177, 1178, 1143), (1129, 1164, 1165, 1130), (1156, 1191, 1051), (1143, 1178, 1179, 1144), (1130, 1165, 1166, 1131), (1144, 1179, 1180, 1145), (1131, 1166, 1167, 1132), (1145, 1180, 1181, 1146), (1132, 1167, 1168, 1133), (1146, 1181, 1182, 1147), (1133, 1168, 1169, 1134), (1189, 1224, 1225, 1190), (1176, 1211, 1212, 1177), (1163, 1198, 1199, 1164), (1190, 1225, 1226, 1191), (1177, 1212, 1213, 1178), (1164, 1199, 1200, 1165), (1191, 1226, 1051), (1178, 1213, 1214, 1179), (1165, 1200, 1201, 1166), (1179, 1214, 1215, 1180), (1166, 1201, 1202, 1167), (1180, 1215, 1216, 1181), (1167, 1202, 1203, 1168), (1181, 1216, 1217, 1182), (1168, 1203, 1204, 1169), (1182, 1217, 1218, 1183), (1169, 1204, 1205, 1170), (0, 1192, 1157), (1183, 1218, 1219, 1184), (1170, 1205, 1206, 1171), (1157, 1192, 1193, 1158), (1184, 1219, 1220, 1185), (1171, 1206, 1207, 1172), (1158, 1193, 1194, 1159), (1185, 1220, 1221, 1186), (1172, 1207, 1208, 1173), (1159, 1194, 1195, 1160), (1186, 1221, 1222, 1187), (1173, 1208, 1209, 1174), (1160, 1195, 1196, 1161), (1187, 1222, 1223, 1188), (1174, 1209, 1210, 1175), (1161, 1196, 1197, 1162), (1188, 1223, 1224, 1189), (1175, 1210, 1211, 1176), (1162, 1197, 1198, 1163), (1218, 1253, 1254, 1219), (1205, 1240, 1241, 1206), (1192, 1227, 1228, 1193), (1219, 1254, 1255, 1220), (1206, 1241, 1242, 1207), (1193, 1228, 1229, 1194), (1220, 1255, 1256, 1221), (1207, 1242, 1243, 1208), (1194, 1229, 1230, 1195), (1221, 1256, 1257, 1222), (1208, 1243, 1244, 1209), (1195, 1230, 1231, 1196), (1222, 1257, 1258, 1223), (1209, 1244, 1245, 1210), (1196, 1231, 1232, 1197), (1223, 1258, 1259, 1224), (1210, 1245, 1246, 1211), (1197, 1232, 1233, 1198), (1224, 1259, 1260, 1225), (1211, 1246, 1247, 1212), (1198, 1233, 1234, 1199), (1225, 1260, 1261, 1226), (1212, 1247, 1248, 1213), (1199, 1234, 1235, 1200), (1226, 1261, 1051), (1213, 1248, 1249, 1214), (1200, 1235, 1236, 1201), (1214, 1249, 1250, 1215), (1201, 1236, 1237, 1202), (1215, 1250, 1251, 1216), (1202, 1237, 1238, 1203), (1216, 1251, 1252, 1217), (1203, 1238, 1239, 1204), (1217, 1252, 1253, 1218), (1204, 1239, 1240, 1205), (0, 1227, 1192), (1247, 1282, 1283, 1248), (1234, 1269, 1270, 1235), (1261, 1296, 1051), (1248, 1283, 1284, 1249), (1235, 1270, 1271, 1236), (1249, 1284, 1285, 1250), (1236, 1271, 1272, 1237), (1250, 1285, 1286, 1251), (1237, 1272, 1273, 1238), (1251, 1286, 1287, 1252), (1238, 1273, 1274, 1239), (1252, 1287, 1288, 1253), (1239, 1274, 1275, 1240), (0, 1262, 1227), (1253, 1288, 1289, 1254), (1240, 1275, 1276, 1241), (1227, 1262, 1263, 1228), (1254, 1289, 1290, 1255), (1241, 1276, 1277, 1242), (1228, 1263, 1264, 1229), (1255, 1290, 1291, 1256), (1242, 1277, 1278, 1243), (1229, 1264, 1265, 1230), (1256, 1291, 1292, 1257), (1243, 1278, 1279, 1244), (1230, 1265, 1266, 1231), (1257, 1292, 1293, 1258), (1244, 1279, 1280, 1245), (1231, 1266, 1267, 1232), (1258, 1293, 1294, 1259), (1245, 1280, 1281, 1246), (1232, 1267, 1268, 1233), (1259, 1294, 1295, 1260), (1246, 1281, 1282, 1247), (1233, 1268, 1269, 1234), (1260, 1295, 1296, 1261), (1276, 1311, 1312, 1277), (1263, 1298, 1299, 1264), (1290, 1325, 1326, 1291), (1277, 1312, 1313, 1278), (1264, 1299, 1300, 1265), (1291, 1326, 1327, 1292), (1278, 1313, 1314, 1279), (1265, 1300, 1301, 1266), (1292, 1327, 1328, 1293), (1279, 1314, 1315, 1280), (1266, 1301, 1302, 1267), (1293, 1328, 1329, 1294), (1280, 1315, 1316, 1281), (1267, 1302, 1303, 1268), (1294, 1329, 1330, 1295), (1281, 1316, 1317, 1282), (1268, 1303, 1304, 1269), (1295, 1330, 1331, 1296), (1282, 1317, 1318, 1283), (1269, 1304, 1305, 1270), (1296, 1331, 1051), (1283, 1318, 1319, 1284), (1270, 1305, 1306, 1271), (1284, 1319, 1320, 1285), (1271, 1306, 1307, 1272), (1285, 1320, 1321, 1286), (1272, 1307, 1308, 1273), (1286, 1321, 1322, 1287), (1273, 1308, 1309, 1274), (1287, 1322, 1323, 1288), (1274, 1309, 1310, 1275), (0, 1297, 1262), (1288, 1323, 1324, 1289), (1275, 1310, 1311, 1276), (1262, 1297, 1298, 1263), (1289, 1324, 1325, 1290), (1305, 1340, 1341, 1306), (1319, 1354, 1355, 1320), (1306, 1341, 1342, 1307), (1320, 1355, 1356, 1321), (1307, 1342, 1343, 1308), (1321, 1356, 1357, 1322), (1308, 1343, 1344, 1309), (1322, 1357, 1358, 1323), (1309, 1344, 1345, 1310), (0, 1332, 1297), (1323, 1358, 1359, 1324), (1310, 1345, 1346, 1311), (1297, 1332, 1333, 1298), (1324, 1359, 1360, 1325), (1311, 1346, 1347, 1312), (1298, 1333, 1334, 1299), (1325, 1360, 1361, 1326), (1312, 1347, 1348, 1313), (1299, 1334, 1335, 1300), (1326, 1361, 1362, 1327), (1313, 1348, 1349, 1314), (1300, 1335, 1336, 1301), (1327, 1362, 1363, 1328), (1314, 1349, 1350, 1315), (1301, 1336, 1337, 1302), (1328, 1363, 1364, 1329), (1315, 1350, 1351, 1316), (1302, 1337, 1338, 1303), (1329, 1364, 1365, 1330), (1316, 1351, 1352, 1317), (1303, 1338, 1339, 1304), (1330, 1365, 1366, 1331), (1317, 1352, 1353, 1318), (1304, 1339, 1340, 1305), (1331, 1366, 1051), (1318, 1353, 1354, 1319), (1334, 1369, 1370, 1335), (1361, 1396, 1397, 1362), (1348, 1383, 1384, 1349), (1335, 1370, 1371, 1336), (1362, 1397, 1398, 1363), (1349, 1384, 1385, 1350), (1336, 1371, 1372, 1337), (1363, 1398, 1399, 1364), (1350, 1385, 1386, 1351), (1337, 1372, 1373, 1338), (1364, 1399, 1400, 1365), (1351, 1386, 1387, 1352), (1338, 1373, 1374, 1339), (1365, 1400, 1401, 1366), (1352, 1387, 1388, 1353), (1339, 1374, 1375, 1340), (1366, 1401, 1051), (1353, 1388, 1389, 1354), (1340, 1375, 1376, 1341), (1354, 1389, 1390, 1355), (1341, 1376, 1377, 1342), (1355, 1390, 1391, 1356), (1342, 1377, 1378, 1343), (1356, 1391, 1392, 1357), (1343, 1378, 1379, 1344), (1357, 1392, 1393, 1358), (1344, 1379, 1380, 1345), (0, 1367, 1332), (1358, 1393, 1394, 1359), (1345, 1380, 1381, 1346), (1332, 1367, 1368, 1333), (1359, 1394, 1395, 1360), (1346, 1381, 1382, 1347), (1333, 1368, 1369, 1334), (1360, 1395, 1396, 1361), (1347, 1382, 1383, 1348), (1390, 24, 25, 1391), (1377, 11, 12, 1378), (1391, 25, 26, 1392), (1378, 12, 13, 1379), (1392, 26, 27, 1393), (1379, 13, 14, 1380), (0, 1, 1367), (1393, 27, 28, 1394), (1380, 14, 15, 1381), (1367, 1, 2, 1368), (1394, 28, 29, 1395), (1381, 15, 16, 1382), (1368, 2, 3, 1369), (1395, 29, 30, 1396), (1382, 16, 17, 1383), (1369, 3, 4, 1370), (1396, 30, 31, 1397), (1383, 17, 18, 1384), (1370, 4, 5, 1371), (1397, 31, 32, 1398), (1384, 18, 19, 1385), (1371, 5, 6, 1372), (1398, 32, 33, 1399), (1385, 19, 20, 1386), (1372, 6, 7, 1373), (1399, 33, 34, 1400), (1386, 20, 21, 1387), (1373, 7, 8, 1374), (1400, 34, 35, 1401), (1387, 21, 22, 1388), (1374, 8, 9, 1375), (1401, 35, 1051), (1388, 22, 23, 1389), (1375, 9, 10, 1376), (1389, 23, 24, 1390), (1376, 10, 11, 1377), (1402, 1404, 1405, 1403), (1023, 1059, 1404, 1402), (1060, 1024, 1403, 1405), (1059, 1060, 1405, 1404)])
me_mesh.polygons.foreach_set('use_smooth', [True] * 1444)
me_mesh.polygons.foreach_set('material_index', [0, 0, 0, 1, 0, 0, 0, 0, 0, 0, 0, 0, 0, 0, 0, 0, 0, 0, 0, 0, 0, 0, 0, 0, 0, 0, 0, 2, 0, 0, 0, 0, 0, 0, 1, 0, 0, 0, 0, 0, 0, 0, 0, 0, 0, 0, 0, 0, 0, 0, 0, 0, 0, 0, 0, 2, 0, 0, 0, 0, 0, 0, 1, 0, 0, 0, 0, 1, 0, 0, 0, 0, 0, 0, 0, 0, 1, 0, 0, 0, 0, 1, 0, 0, 0, 0, 0, 0, 0, 0, 0, 0, 0, 0, 0, 0, 0, 0, 0, 0, 0, 0, 0, 0, 0, 2, 0, 0, 0, 0, 0, 0, 0, 0, 0, 0, 0, 0, 0, 0, 0, 0, 0, 2, 0, 0, 0, 0, 0, 0, 1, 0, 0, 0, 0, 1, 0, 0, 0, 0, 0, 0, 0, 0, 1, 0, 0, 0, 0, 1, 0, 0, 0, 0, 0, 0, 0, 0, 0, 0, 0, 0, 0, 0, 0, 0, 0, 0, 0, 0, 0, 0, 0, 2, 0, 0, 0, 0, 0, 0, 0, 0, 0, 0, 0, 0, 0, 0, 0, 0, 0, 2, 0, 0, 0, 0, 0, 0, 1, 0, 0, 0, 0, 1, 0, 0, 0, 0, 0, 0, 0, 0, 0, 0, 0, 0, 0, 1, 0, 0, 0, 0, 0, 0, 0, 0, 0, 0, 0, 0, 0, 0, 0, 0, 0, 0, 0, 0, 0, 0, 0, 2, 0, 0, 0, 0, 0, 0, 1, 0, 0, 0, 0, 0, 0, 0, 0, 0, 2, 0, 0, 0, 0, 0, 0, 1, 0, 0, 0, 0, 1, 0, 0, 0, 0, 0, 0, 0, 0, 0, 0, 0, 0, 0, 0, 0, 0, 0, 0, 0, 0, 0, 0, 0, 0, 0, 0, 0, 0, 0, 0, 0, 0, 0, 0, 0, 0, 0, 0, 0, 2, 0, 0, 0, 0, 0, 0, 1, 0, 0, 0, 0, 1, 0, 0, 0, 2, 0, 0, 0, 0, 0, 0, 1, 0, 0, 0, 0, 1, 0, 0, 0, 0, 0, 0, 0, 0, 0, 0, 0, 0, 0, 0, 0, 0, 0, 0, 0, 0, 0, 0, 0, 0, 0, 0, 0, 0, 0, 0, 0, 0, 0, 0, 0, 0, 0, 0, 0, 0, 2, 0, 0, 0, 0, 0, 0, 1, 0, 0, 0, 0, 1, 0, 0, 0, 0, 0, 0, 0, 0, 0, 1, 0, 0, 0, 0, 1, 0, 0, 0, 0, 0, 0, 0, 0, 0, 0, 0, 0, 0, 0, 0, 0, 0, 0, 0, 0, 0, 0, 0, 2, 0, 0, 0, 0, 0, 0, 0, 0, 0, 0, 0, 0, 0, 0, 0, 0, 0, 2, 0, 0, 0, 0, 0, 0, 1, 0, 0, 0, 0, 1, 0, 0, 0, 0, 0, 0, 0, 0, 1, 0, 0, 0, 0, 1, 0, 0, 0, 0, 0, 0, 0, 0, 0, 0, 0, 0, 0, 0, 0, 0, 0, 0, 0, 0, 0, 0, 0, 2, 0, 0, 0, 0, 0, 0, 0, 0, 0, 0, 0, 0, 0, 0, 0, 0, 0, 2, 0, 0, 0, 0, 0, 0, 1, 0, 0, 0, 0, 1, 0, 0, 0, 0, 0, 0, 0, 0, 0, 0, 0, 0, 0, 1, 0, 0, 0, 0, 0, 0, 0, 0, 0, 0, 0, 0, 0, 0, 0, 0, 0, 0, 0, 0, 0, 0, 0, 2, 0, 0, 0, 0, 0, 0, 1, 0, 0, 0, 0, 0, 0, 0, 0, 0, 0, 2, 0, 0, 0, 0, 0, 0, 1, 0, 0, 0, 0, 1, 0, 0, 0, 0, 0, 0, 0, 0, 0, 0, 0, 0, 0, 0, 0, 0, 0, 0, 0, 0, 0, 0, 0, 0, 0, 0, 0, 0, 0, 0, 0, 0, 0, 0, 0, 0, 0, 0, 2, 0, 0, 0, 0, 0, 0, 1, 0, 0, 0, 0, 1, 0, 0, 0, 2, 0, 0, 0, 0, 0, 0, 1, 0, 0, 0, 0, 1, 0, 0, 0, 0, 0, 0, 0, 0, 0, 0, 0, 0, 0, 0, 0, 0, 0, 0, 0, 0, 0, 0, 0, 0, 0, 0, 0, 0, 0, 0, 0, 0, 0, 0, 0, 0, 0, 0, 0, 0, 2, 0, 0, 0, 0, 0, 0, 1, 0, 0, 0, 0, 1, 0, 0, 0, 0, 0, 0, 0, 0, 0, 1, 0, 0, 0, 0, 1, 0, 0, 0, 0, 0, 0, 0, 0, 0, 0, 0, 0, 0, 0, 0, 0, 0, 0, 0, 0, 0, 0, 0, 2, 0, 0, 0, 0, 0, 0, 0, 0, 0, 0, 0, 0, 0, 0, 0, 0, 0, 2, 0, 0, 0, 0, 0, 0, 1, 0, 0, 0, 0, 1, 0, 0, 0, 0, 0, 0, 0, 0, 1, 0, 0, 0, 0, 1, 0, 0, 0, 0, 0, 0, 0, 0, 0, 0, 0, 0, 0, 0, 0, 0, 0, 0, 0, 0, 0, 0, 0, 2, 0, 0, 0, 0, 0, 0, 0, 0, 0, 0, 0, 0, 0, 0, 0, 0, 0, 0, 0, 0, 0, 0, 0, 2, 0, 0, 0, 0, 0, 0, 1, 0, 0, 0, 0, 1, 0, 0, 0, 0, 0, 0, 0, 0, 1, 0, 0, 0, 0, 1, 0, 0, 0, 0, 0, 0, 0, 0, 0, 0, 0, 0, 0, 0, 0, 0, 0, 0, 0, 0, 0, 0, 0, 2, 0, 0, 0, 0, 0, 0, 0, 0, 0, 0, 0, 0, 0, 0, 0, 0, 0, 2, 0, 0, 0, 0, 0, 0, 1, 0, 0, 0, 0, 1, 0, 0, 0, 0, 0, 0, 0, 0, 1, 0, 0, 0, 0, 1, 0, 0, 0, 0, 0, 0, 0, 0, 0, 0, 0, 0, 0, 0, 0, 0, 0, 0, 0, 0, 0, 0, 0, 2, 0, 0, 0, 0, 0, 0, 0, 0, 0, 0, 0, 0, 0, 0, 0, 0, 0, 2, 0, 0, 0, 0, 0, 0, 1, 0, 0, 0, 0, 1, 0, 0, 0, 0, 0, 0, 0, 0, 0, 0, 0, 0, 0, 1, 0, 0, 0, 0, 0, 0, 0, 0, 0, 0, 0, 0, 0, 0, 0, 0, 0, 0, 0, 0, 0, 0, 0, 2, 0, 0, 0, 0, 0, 0, 1, 0, 0, 0, 0, 0, 0, 0, 0, 0, 2, 0, 0, 0, 0, 0, 0, 1, 0, 0, 0, 0, 1, 0, 0, 0, 0, 0, 0, 0, 0, 0, 0, 0, 0, 0, 0, 0, 0, 0, 0, 0, 0, 0, 0, 0, 0, 0, 0, 0, 0, 0, 0, 0, 0, 0, 0, 0, 0, 0, 0, 0, 2, 0, 0, 0, 0, 0, 0, 1, 0, 0, 0, 0, 1, 0, 0, 0, 2, 0, 0, 0, 0, 0, 0, 1, 0, 0, 0, 0, 1, 0, 0, 0, 0, 0, 0, 0, 0, 0, 0, 0, 0, 0, 0, 0, 0, 0, 0, 0, 0, 0, 0, 0, 0, 0, 0, 0, 0, 0, 0, 0, 0, 0, 0, 0, 0, 0, 0, 0, 0, 2, 0, 0, 0, 0, 0, 0, 1, 0, 0, 0, 0, 1, 0, 0, 0, 0, 0, 0, 0, 0, 0, 1, 0, 0, 0, 0, 1, 0, 0, 0, 0, 0, 0, 0, 0, 0, 0, 0, 0, 0, 0, 0, 0, 0, 0, 0, 0, 0, 0, 0, 2, 0, 0, 0, 0, 0, 0, 0, 0, 0, 0, 0, 0, 0, 0, 0, 0, 0, 2, 0, 0, 0, 0, 0, 0, 1, 0, 0, 0, 0, 1, 0, 0, 0, 0, 0, 0, 0, 0, 1, 0, 0, 0, 0, 1, 0, 0, 0, 0, 0, 0, 0, 0, 0, 0, 0, 0, 0, 0, 0, 0, 0, 0, 0, 0, 0, 0, 0, 2, 0, 0, 0, 0, 0, 0, 0, 0, 0, 0, 0, 0, 0, 0, 0, 0, 0, 2, 0, 0, 0, 0, 0, 0, 1, 0, 0, 0, 0, 1, 0, 0, 0, 0, 0, 0, 0, 0, 0, 0, 0, 0, 0, 1, 0, 0, 0, 0, 0, 0, 0, 0, 0, 0, 0, 0, 0, 0, 0, 0, 0, 0, 0, 0, 0, 0, 0, 2, 0, 0, 0, 0, 0, 0, 1, 0, 0, 0, 0, 0, 0, 0, 0, 0, 0, 2, 0, 0, 0, 0, 0, 0, 1, 0, 0, 0, 0, 1, 0, 0, 0, 0, 0, 0, 0, 0, 0, 0, 0, 0, 0, 0, 0, 0, 0, 0, 0, 0, 0, 0, 0, 0, 0, 0, 0, 0, 0, 0, 0, 0, 0, 0, 0, 0, 0, 0, 2, 0, 0, 0, 0, 0, 0, 1, 0, 0, 0, 0, 1, 1, 0, 0, 1])
me_mesh.materials.append(mat_pin)
me_mesh.materials.append(mat_stripe)
me_mesh.materials.append(mat_band)
me_mesh.use_remesh_preserve_volume = False
me_mesh.use_remesh_preserve_attributes = False
me_mesh.use_mirror_vertex_groups = False
me_mesh.update()

# ---- objects
ob_pin = bpy.data.objects.new('Pin', me_mesh)

# ---- transforms, parenting, visibility, modifiers, constraints
ob_pin.location = (0.0, 0.0, 0.0)
ob_pin.lineart.crease_threshold = 0.0

# ---- collection membership
col_collection_1.objects.link(ob_pin)

# ---- scene / render settings (as saved in the file)
scene.frame_start = 1; scene.frame_end = 250; scene.frame_set(1)
scene.render.engine = 'BLENDER_EEVEE_NEXT'
scene.render.resolution_percentage = 50
scene.render.dither_intensity = 0.0
scene.cycles.use_denoising = False
scene.cycles.samples = 10
scene.cycles.sampling_pattern = 'TABULATED_SOBOL'
scene.cycles.light_sampling_threshold = 0.0
scene.cycles.use_adaptive_sampling = False
scene.cycles.use_light_tree = False
scene.cycles.blur_glossy = 0.0
scene.cycles.pixel_filter_type = 'GAUSSIAN'
scene.cycles.sample_clamp_indirect = 0.0
scene.view_settings.view_transform = 'Standard'
scene.unit_settings.scale_length = 0.01
bpy.context.view_layer.update()

# ---- added for rendering (the .blend has no active camera and no usable light): camera, sun
cam_auto = bpy.data.cameras.new('AutoCamera')
cam_auto.lens = 50.0
cam_auto.sensor_width = 36.0
cam_auto.clip_end = 1000.0
ob_auto_camera = bpy.data.objects.new('AutoCamera', cam_auto)
scene.collection.objects.link(ob_auto_camera)
ob_auto_camera.location = (1.57708, -1.89285, 1.33825)
ob_auto_camera.rotation_euler = (1.09748, -7.21219e-08, 0.694738)
scene.camera = ob_auto_camera
light_auto_sun = bpy.data.lights.new('AutoSun', 'SUN')
light_auto_sun.energy = 3.0
light_auto_sun.angle = 0.0523599
ob_auto_sun = bpy.data.objects.new('AutoSun', light_auto_sun)
scene.collection.objects.link(ob_auto_sun)
ob_auto_sun.rotation_euler = (0.872665, 0.174533, 0.523599)
bpy.context.view_layer.update()
